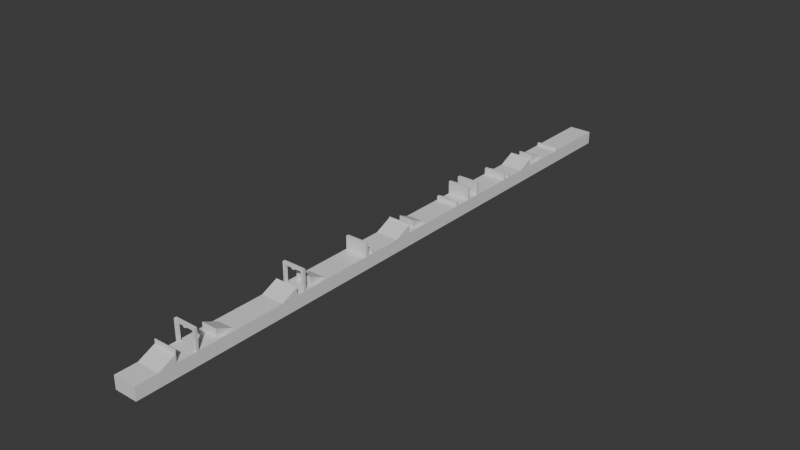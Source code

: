 # Source: Tuto.blend  (saved by Blender 4.1.24; exported with 4.5.12 LTS)
import bpy
from mathutils import Matrix  # noqa: F401  (used for matrix-valued properties, if any)

bpy.ops.wm.read_factory_settings(use_empty=True)
scene = bpy.context.scene
scene.name = 'Scene'

# ---- collections
col_collection = bpy.data.collections.new('Collection'); scene.collection.children.link(col_collection)
col_run = bpy.data.collections.new('RUN'); col_collection.children.link(col_run)
col_run_jump = bpy.data.collections.new('RUN JUMP'); col_collection.children.link(col_run_jump)
col_grab = bpy.data.collections.new('GRAB'); col_collection.children.link(col_grab)
col_wallgrab = bpy.data.collections.new('WallGrab'); col_grab.children.link(col_wallgrab)
col_wallgrab_001 = bpy.data.collections.new('WallGrab.001'); col_grab.children.link(col_wallgrab_001)
col_wallgrab_002 = bpy.data.collections.new('WallGrab.002'); col_grab.children.link(col_wallgrab_002)
col_run_jump_grab = bpy.data.collections.new('RUN JUMP GRAB'); col_collection.children.link(col_run_jump_grab)
col_grapple = bpy.data.collections.new('Grapple'); col_collection.children.link(col_grapple)
col_run_jump_grapple_grab = bpy.data.collections.new('RUN JUMP GRAPPLE GRAB'); col_collection.children.link(col_run_jump_grapple_grab)

# ---- materials (node trees are filled in below, after node groups)
mat_material = bpy.data.materials.new('Material')
mat_material.alpha_threshold = 0.0
mat_material.use_transparent_shadow = False
mat_material.roughness = 0.5
mat_material.line_color = (0.0, 0.0, 0.0, 1.0)

# ---- material node trees
mat_material.use_nodes = True; mat_material.node_tree.nodes.clear()
_N = mat_material.node_tree.nodes; _L = mat_material.node_tree.links
n0 = _N.new('ShaderNodeOutputMaterial'); n0.name = 'Material Output'; n0.location = (300, 300)
n1 = _N.new('ShaderNodeBsdfPrincipled'); n1.name = 'Principled BSDF'; n1.location = (10, 300)
n1.inputs[3].default_value = 1.45
_L.new(n1.outputs[0], n0.inputs[0])
n0.is_active_output = True

# ---- world
world_world = bpy.data.worlds.new('World'); scene.world = world_world
world_world.use_nodes = True; world_world.node_tree.nodes.clear()
_N = world_world.node_tree.nodes; _L = world_world.node_tree.links
n0 = _N.new('ShaderNodeOutputWorld'); n0.name = 'World Output'; n0.location = (300, 300)
n1 = _N.new('ShaderNodeBackground'); n1.name = 'Background'; n1.location = (10, 300)
n1.inputs[0].default_value = (0.05088, 0.05088, 0.05088, 1.0)
_L.new(n1.outputs[0], n0.inputs[0])
n0.is_active_output = True
world_world.color = (0.05088, 0.05088, 0.05088)
world_world.use_sun_shadow = False
world_world.sun_shadow_jitter_overblur = 0.0

# ---- meshes
me_cube = bpy.data.meshes.new('Cube')
me_cube.from_pydata([(3.0, 0.0, 0.5), (3.0, 0.0, -0.5), (3.0, -48.0, 0.5), (3.0, -48.0, -0.5), (-3.0, 0.0, 0.5), (-3.0, 0.0, -0.5), (-3.0, -48.0, 0.5), (-3.0, -48.0, -0.5)], [], [(0, 4, 6, 2), (3, 2, 6, 7), (7, 6, 4, 5), (5, 1, 3, 7), (1, 0, 2, 3), (5, 4, 0, 1)])
_uv = me_cube.uv_layers.new(name='UVMap')
_uv.uv.foreach_set('vector', [0.625, 0.5, 0.875, 0.5, 0.875, 0.75, 0.625, 0.75, 0.375, 0.75, 0.625, 0.75, 0.625, 1.0, 0.375, 1.0, 0.375, 0.0, 0.625, 0.0, 0.625, 0.25, 0.375, 0.25, 0.125, 0.5, 0.375, 0.5, 0.375, 0.75, 0.125, 0.75, 0.375, 0.5, 0.625, 0.5, 0.625, 0.75, 0.375, 0.75, 0.375, 0.25, 0.625, 0.25, 0.625, 0.5, 0.375, 0.5])
me_cube.materials.append(mat_material)
me_cube.use_mirror_vertex_groups = False
me_cube.update()
me_cube_002 = bpy.data.meshes.new('Cube.002')
me_cube_002.from_pydata([(3.0, 0.1, 0.1), (3.0, 0.1, -0.1), (3.0, -0.1, 0.1), (3.0, -0.1, -0.1), (-3.0, 0.1, 0.1), (-3.0, 0.1, -0.1), (-3.0, -0.1, 0.1), (-3.0, -0.1, -0.1)], [], [(0, 4, 6, 2), (3, 2, 6, 7), (7, 6, 4, 5), (5, 1, 3, 7), (1, 0, 2, 3), (5, 4, 0, 1)])
_uv = me_cube_002.uv_layers.new(name='UVMap')
_uv.uv.foreach_set('vector', [0.625, 0.5, 0.875, 0.5, 0.875, 0.75, 0.625, 0.75, 0.375, 0.75, 0.625, 0.75, 0.625, 1.0, 0.375, 1.0, 0.375, 0.0, 0.625, 0.0, 0.625, 0.25, 0.375, 0.25, 0.125, 0.5, 0.375, 0.5, 0.375, 0.75, 0.125, 0.75, 0.375, 0.5, 0.625, 0.5, 0.625, 0.75, 0.375, 0.75, 0.375, 0.25, 0.625, 0.25, 0.625, 0.5, 0.375, 0.5])
me_cube_002.materials.append(mat_material)
me_cube_002.use_mirror_vertex_groups = False
me_cube_002.update()
me_cube_003 = bpy.data.meshes.new('Cube.003')
me_cube_003.from_pydata([(2.0, 0.8667, -0.2), (2.0, -0.4333, 0.4), (2.0, -0.4333, -0.2), (-2.0, 0.8667, -0.2), (-2.0, -0.4333, 0.4), (-2.0, -0.4333, -0.2)], [], [(5, 4, 3), (2, 1, 4, 5), (3, 4, 1, 0), (3, 0, 2, 5), (1, 2, 0)])
_uv = me_cube_003.uv_layers.new(name='UVMap')
_uv.uv.foreach_set('vector', [0.375, 1.0, 0.625, 1.0, 0.125, 0.5, 0.375, 0.75, 0.625, 0.75, 0.625, 1.0, 0.375, 1.0, 0.125, 0.5, 0.625, 1.0, 0.625, 0.75, 0.375, 0.5, 0.125, 0.5, 0.375, 0.5, 0.375, 0.75, 0.125, 0.75, 0.625, 0.75, 0.375, 0.75, 0.375, 0.5])
me_cube_003.materials.append(mat_material)
me_cube_003.use_mirror_vertex_groups = False
me_cube_003.update()
me_cube_004 = bpy.data.meshes.new('Cube.004')
me_cube_004.from_pydata([(3.0, 0.8667, -0.2), (3.0, -0.4333, 0.4), (3.0, -0.4333, -0.2), (-3.0, 0.8667, -0.2), (-3.0, -0.4333, 0.4), (-3.0, -0.4333, -0.2)], [], [(5, 4, 3), (2, 1, 4, 5), (3, 4, 1, 0), (3, 0, 2, 5), (1, 2, 0)])
_uv = me_cube_004.uv_layers.new(name='UVMap')
_uv.uv.foreach_set('vector', [0.375, 1.0, 0.625, 1.0, 0.125, 0.5, 0.375, 0.75, 0.625, 0.75, 0.625, 1.0, 0.375, 1.0, 0.125, 0.5, 0.625, 1.0, 0.625, 0.75, 0.375, 0.5, 0.125, 0.5, 0.375, 0.5, 0.375, 0.75, 0.125, 0.75, 0.625, 0.75, 0.375, 0.75, 0.375, 0.5])
me_cube_004.materials.append(mat_material)
me_cube_004.use_mirror_vertex_groups = False
me_cube_004.update()
me_cube_005 = bpy.data.meshes.new('Cube.005')
me_cube_005.from_pydata([(3.0, 0.1, 0.1), (3.0, 0.1, -0.1), (3.0, -0.1, 0.1), (3.0, -0.1, -0.1), (-3.0, 0.1, 0.1), (-3.0, 0.1, -0.1), (-3.0, -0.1, 0.1), (-3.0, -0.1, -0.1)], [], [(0, 4, 6, 2), (3, 2, 6, 7), (7, 6, 4, 5), (5, 1, 3, 7), (1, 0, 2, 3), (5, 4, 0, 1)])
_uv = me_cube_005.uv_layers.new(name='UVMap')
_uv.uv.foreach_set('vector', [0.625, 0.5, 0.875, 0.5, 0.875, 0.75, 0.625, 0.75, 0.375, 0.75, 0.625, 0.75, 0.625, 1.0, 0.375, 1.0, 0.375, 0.0, 0.625, 0.0, 0.625, 0.25, 0.375, 0.25, 0.125, 0.5, 0.375, 0.5, 0.375, 0.75, 0.125, 0.75, 0.375, 0.5, 0.625, 0.5, 0.625, 0.75, 0.375, 0.75, 0.375, 0.25, 0.625, 0.25, 0.625, 0.5, 0.375, 0.5])
me_cube_005.materials.append(mat_material)
me_cube_005.use_mirror_vertex_groups = False
me_cube_005.update()
me_cube_006 = bpy.data.meshes.new('Cube.006')
me_cube_006.from_pydata([(3.0, 0.1, 0.25), (3.0, 0.1, -0.25), (3.0, -0.1, 0.25), (3.0, -0.1, -0.25), (-3.0, 0.1, 0.25), (-3.0, 0.1, -0.25), (-3.0, -0.1, 0.25), (-3.0, -0.1, -0.25)], [], [(0, 4, 6, 2), (3, 2, 6, 7), (7, 6, 4, 5), (5, 1, 3, 7), (1, 0, 2, 3), (5, 4, 0, 1)])
_uv = me_cube_006.uv_layers.new(name='UVMap')
_uv.uv.foreach_set('vector', [0.625, 0.5, 0.875, 0.5, 0.875, 0.75, 0.625, 0.75, 0.375, 0.75, 0.625, 0.75, 0.625, 1.0, 0.375, 1.0, 0.375, 0.0, 0.625, 0.0, 0.625, 0.25, 0.375, 0.25, 0.125, 0.5, 0.375, 0.5, 0.375, 0.75, 0.125, 0.75, 0.375, 0.5, 0.625, 0.5, 0.625, 0.75, 0.375, 0.75, 0.375, 0.25, 0.625, 0.25, 0.625, 0.5, 0.375, 0.5])
me_cube_006.materials.append(mat_material)
me_cube_006.use_mirror_vertex_groups = False
me_cube_006.update()
me_cube_008 = bpy.data.meshes.new('Cube.008')
me_cube_008.from_pydata([(3.0, 0.1, 0.5), (3.0, 0.1, -0.5), (3.0, -0.1, 0.5), (3.0, -0.1, -0.5), (-3.0, 0.1, 0.5), (-3.0, 0.1, -0.5), (-3.0, -0.1, 0.5), (-3.0, -0.1, -0.5)], [], [(0, 4, 6, 2), (3, 2, 6, 7), (7, 6, 4, 5), (5, 1, 3, 7), (1, 0, 2, 3), (5, 4, 0, 1)])
_uv = me_cube_008.uv_layers.new(name='UVMap')
_uv.uv.foreach_set('vector', [0.625, 0.5, 0.875, 0.5, 0.875, 0.75, 0.625, 0.75, 0.375, 0.75, 0.625, 0.75, 0.625, 1.0, 0.375, 1.0, 0.375, 0.0, 0.625, 0.0, 0.625, 0.25, 0.375, 0.25, 0.125, 0.5, 0.375, 0.5, 0.375, 0.75, 0.125, 0.75, 0.375, 0.5, 0.625, 0.5, 0.625, 0.75, 0.375, 0.75, 0.375, 0.25, 0.625, 0.25, 0.625, 0.5, 0.375, 0.5])
me_cube_008.materials.append(mat_material)
me_cube_008.use_mirror_vertex_groups = False
me_cube_008.update()
me_cube_009 = bpy.data.meshes.new('Cube.009')
me_cube_009.from_pydata([(3.0, 0.015, 0.015), (3.0, 0.015, -0.015), (3.0, -0.015, 0.015), (3.0, -0.015, -0.015), (-3.0, 0.015, 0.015), (-3.0, 0.015, -0.015), (-3.0, -0.015, 0.015), (-3.0, -0.015, -0.015)], [], [(0, 4, 6, 2), (3, 2, 6, 7), (7, 6, 4, 5), (5, 1, 3, 7), (1, 0, 2, 3), (5, 4, 0, 1)])
_uv = me_cube_009.uv_layers.new(name='UVMap')
_uv.uv.foreach_set('vector', [0.625, 0.5, 0.875, 0.5, 0.875, 0.75, 0.625, 0.75, 0.375, 0.75, 0.625, 0.75, 0.625, 1.0, 0.375, 1.0, 0.375, 0.0, 0.625, 0.0, 0.625, 0.25, 0.375, 0.25, 0.125, 0.5, 0.375, 0.5, 0.375, 0.75, 0.125, 0.75, 0.375, 0.5, 0.625, 0.5, 0.625, 0.75, 0.375, 0.75, 0.375, 0.25, 0.625, 0.25, 0.625, 0.5, 0.375, 0.5])
me_cube_009.materials.append(mat_material)
me_cube_009.use_mirror_vertex_groups = False
me_cube_009.update()
me_cube_010 = bpy.data.meshes.new('Cube.010')
me_cube_010.from_pydata([(3.0, 0.015, 0.015), (3.0, 0.015, -0.015), (3.0, -0.015, 0.015), (3.0, -0.015, -0.015), (-3.0, 0.015, 0.015), (-3.0, 0.015, -0.015), (-3.0, -0.015, 0.015), (-3.0, -0.015, -0.015)], [], [(0, 4, 6, 2), (3, 2, 6, 7), (7, 6, 4, 5), (5, 1, 3, 7), (1, 0, 2, 3), (5, 4, 0, 1)])
_uv = me_cube_010.uv_layers.new(name='UVMap')
_uv.uv.foreach_set('vector', [0.625, 0.5, 0.875, 0.5, 0.875, 0.75, 0.625, 0.75, 0.375, 0.75, 0.625, 0.75, 0.625, 1.0, 0.375, 1.0, 0.375, 0.0, 0.625, 0.0, 0.625, 0.25, 0.375, 0.25, 0.125, 0.5, 0.375, 0.5, 0.375, 0.75, 0.125, 0.75, 0.375, 0.5, 0.625, 0.5, 0.625, 0.75, 0.375, 0.75, 0.375, 0.25, 0.625, 0.25, 0.625, 0.5, 0.375, 0.5])
me_cube_010.materials.append(mat_material)
me_cube_010.use_mirror_vertex_groups = False
me_cube_010.update()
me_cube_011 = bpy.data.meshes.new('Cube.011')
me_cube_011.from_pydata([(3.0, 0.015, 0.015), (3.0, 0.015, -0.015), (3.0, -0.015, 0.015), (3.0, -0.015, -0.015), (-3.0, 0.015, 0.015), (-3.0, 0.015, -0.015), (-3.0, -0.015, 0.015), (-3.0, -0.015, -0.015)], [], [(0, 4, 6, 2), (3, 2, 6, 7), (7, 6, 4, 5), (5, 1, 3, 7), (1, 0, 2, 3), (5, 4, 0, 1)])
_uv = me_cube_011.uv_layers.new(name='UVMap')
_uv.uv.foreach_set('vector', [0.625, 0.5, 0.875, 0.5, 0.875, 0.75, 0.625, 0.75, 0.375, 0.75, 0.625, 0.75, 0.625, 1.0, 0.375, 1.0, 0.375, 0.0, 0.625, 0.0, 0.625, 0.25, 0.375, 0.25, 0.125, 0.5, 0.375, 0.5, 0.375, 0.75, 0.125, 0.75, 0.375, 0.5, 0.625, 0.5, 0.625, 0.75, 0.375, 0.75, 0.375, 0.25, 0.625, 0.25, 0.625, 0.5, 0.375, 0.5])
me_cube_011.materials.append(mat_material)
me_cube_011.use_mirror_vertex_groups = False
me_cube_011.update()
me_cube_012 = bpy.data.meshes.new('Cube.012')
me_cube_012.from_pydata([(3.0, 0.015, 0.015), (3.0, 0.015, -0.015), (3.0, -0.015, 0.015), (3.0, -0.015, -0.015), (-3.0, 0.015, 0.015), (-3.0, 0.015, -0.015), (-3.0, -0.015, 0.015), (-3.0, -0.015, -0.015)], [], [(0, 4, 6, 2), (3, 2, 6, 7), (7, 6, 4, 5), (5, 1, 3, 7), (1, 0, 2, 3), (5, 4, 0, 1)])
_uv = me_cube_012.uv_layers.new(name='UVMap')
_uv.uv.foreach_set('vector', [0.625, 0.5, 0.875, 0.5, 0.875, 0.75, 0.625, 0.75, 0.375, 0.75, 0.625, 0.75, 0.625, 1.0, 0.375, 1.0, 0.375, 0.0, 0.625, 0.0, 0.625, 0.25, 0.375, 0.25, 0.125, 0.5, 0.375, 0.5, 0.375, 0.75, 0.125, 0.75, 0.375, 0.5, 0.625, 0.5, 0.625, 0.75, 0.375, 0.75, 0.375, 0.25, 0.625, 0.25, 0.625, 0.5, 0.375, 0.5])
me_cube_012.materials.append(mat_material)
me_cube_012.use_mirror_vertex_groups = False
me_cube_012.update()
me_cube_013 = bpy.data.meshes.new('Cube.013')
me_cube_013.from_pydata([(3.0, 0.015, 0.015), (3.0, 0.015, -0.015), (3.0, -0.015, 0.015), (3.0, -0.015, -0.015), (-3.0, 0.015, 0.015), (-3.0, 0.015, -0.015), (-3.0, -0.015, 0.015), (-3.0, -0.015, -0.015)], [], [(0, 4, 6, 2), (3, 2, 6, 7), (7, 6, 4, 5), (5, 1, 3, 7), (1, 0, 2, 3), (5, 4, 0, 1)])
_uv = me_cube_013.uv_layers.new(name='UVMap')
_uv.uv.foreach_set('vector', [0.625, 0.5, 0.875, 0.5, 0.875, 0.75, 0.625, 0.75, 0.375, 0.75, 0.625, 0.75, 0.625, 1.0, 0.375, 1.0, 0.375, 0.0, 0.625, 0.0, 0.625, 0.25, 0.375, 0.25, 0.125, 0.5, 0.375, 0.5, 0.375, 0.75, 0.125, 0.75, 0.375, 0.5, 0.625, 0.5, 0.625, 0.75, 0.375, 0.75, 0.375, 0.25, 0.625, 0.25, 0.625, 0.5, 0.375, 0.5])
me_cube_013.materials.append(mat_material)
me_cube_013.use_mirror_vertex_groups = False
me_cube_013.update()
me_cube_014 = bpy.data.meshes.new('Cube.014')
me_cube_014.from_pydata([(3.0, 0.015, 0.015), (3.0, 0.015, -0.015), (3.0, -0.015, 0.015), (3.0, -0.015, -0.015), (-3.0, 0.015, 0.015), (-3.0, 0.015, -0.015), (-3.0, -0.015, 0.015), (-3.0, -0.015, -0.015)], [], [(0, 4, 6, 2), (3, 2, 6, 7), (7, 6, 4, 5), (5, 1, 3, 7), (1, 0, 2, 3), (5, 4, 0, 1)])
_uv = me_cube_014.uv_layers.new(name='UVMap')
_uv.uv.foreach_set('vector', [0.625, 0.5, 0.875, 0.5, 0.875, 0.75, 0.625, 0.75, 0.375, 0.75, 0.625, 0.75, 0.625, 1.0, 0.375, 1.0, 0.375, 0.0, 0.625, 0.0, 0.625, 0.25, 0.375, 0.25, 0.125, 0.5, 0.375, 0.5, 0.375, 0.75, 0.125, 0.75, 0.375, 0.5, 0.625, 0.5, 0.625, 0.75, 0.375, 0.75, 0.375, 0.25, 0.625, 0.25, 0.625, 0.5, 0.375, 0.5])
me_cube_014.materials.append(mat_material)
me_cube_014.use_mirror_vertex_groups = False
me_cube_014.update()
me_cube_015 = bpy.data.meshes.new('Cube.015')
me_cube_015.from_pydata([(3.0, 0.015, 0.015), (3.0, 0.015, -0.015), (3.0, -0.015, 0.015), (3.0, -0.015, -0.015), (-3.0, 0.015, 0.015), (-3.0, 0.015, -0.015), (-3.0, -0.015, 0.015), (-3.0, -0.015, -0.015)], [], [(0, 4, 6, 2), (3, 2, 6, 7), (7, 6, 4, 5), (5, 1, 3, 7), (1, 0, 2, 3), (5, 4, 0, 1)])
_uv = me_cube_015.uv_layers.new(name='UVMap')
_uv.uv.foreach_set('vector', [0.625, 0.5, 0.875, 0.5, 0.875, 0.75, 0.625, 0.75, 0.375, 0.75, 0.625, 0.75, 0.625, 1.0, 0.375, 1.0, 0.375, 0.0, 0.625, 0.0, 0.625, 0.25, 0.375, 0.25, 0.125, 0.5, 0.375, 0.5, 0.375, 0.75, 0.125, 0.75, 0.375, 0.5, 0.625, 0.5, 0.625, 0.75, 0.375, 0.75, 0.375, 0.25, 0.625, 0.25, 0.625, 0.5, 0.375, 0.5])
me_cube_015.materials.append(mat_material)
me_cube_015.use_mirror_vertex_groups = False
me_cube_015.update()
me_cube_016 = bpy.data.meshes.new('Cube.016')
me_cube_016.from_pydata([(3.0, 0.015, 0.015), (3.0, 0.015, -0.015), (3.0, -0.015, 0.015), (3.0, -0.015, -0.015), (-3.0, 0.015, 0.015), (-3.0, 0.015, -0.015), (-3.0, -0.015, 0.015), (-3.0, -0.015, -0.015)], [], [(0, 4, 6, 2), (3, 2, 6, 7), (7, 6, 4, 5), (5, 1, 3, 7), (1, 0, 2, 3), (5, 4, 0, 1)])
_uv = me_cube_016.uv_layers.new(name='UVMap')
_uv.uv.foreach_set('vector', [0.625, 0.5, 0.875, 0.5, 0.875, 0.75, 0.625, 0.75, 0.375, 0.75, 0.625, 0.75, 0.625, 1.0, 0.375, 1.0, 0.375, 0.0, 0.625, 0.0, 0.625, 0.25, 0.375, 0.25, 0.125, 0.5, 0.375, 0.5, 0.375, 0.75, 0.125, 0.75, 0.375, 0.5, 0.625, 0.5, 0.625, 0.75, 0.375, 0.75, 0.375, 0.25, 0.625, 0.25, 0.625, 0.5, 0.375, 0.5])
me_cube_016.materials.append(mat_material)
me_cube_016.use_mirror_vertex_groups = False
me_cube_016.update()
me_cube_017 = bpy.data.meshes.new('Cube.017')
me_cube_017.from_pydata([(3.0, 0.015, 0.015), (3.0, 0.015, -0.015), (3.0, -0.015, 0.015), (3.0, -0.015, -0.015), (-3.0, 0.015, 0.015), (-3.0, 0.015, -0.015), (-3.0, -0.015, 0.015), (-3.0, -0.015, -0.015)], [], [(0, 4, 6, 2), (3, 2, 6, 7), (7, 6, 4, 5), (5, 1, 3, 7), (1, 0, 2, 3), (5, 4, 0, 1)])
_uv = me_cube_017.uv_layers.new(name='UVMap')
_uv.uv.foreach_set('vector', [0.625, 0.5, 0.875, 0.5, 0.875, 0.75, 0.625, 0.75, 0.375, 0.75, 0.625, 0.75, 0.625, 1.0, 0.375, 1.0, 0.375, 0.0, 0.625, 0.0, 0.625, 0.25, 0.375, 0.25, 0.125, 0.5, 0.375, 0.5, 0.375, 0.75, 0.125, 0.75, 0.375, 0.5, 0.625, 0.5, 0.625, 0.75, 0.375, 0.75, 0.375, 0.25, 0.625, 0.25, 0.625, 0.5, 0.375, 0.5])
me_cube_017.materials.append(mat_material)
me_cube_017.use_mirror_vertex_groups = False
me_cube_017.update()
me_cube_018 = bpy.data.meshes.new('Cube.018')
me_cube_018.from_pydata([(3.0, 0.015, 0.015), (3.0, 0.015, -0.015), (3.0, -0.015, 0.015), (3.0, -0.015, -0.015), (-3.0, 0.015, 0.015), (-3.0, 0.015, -0.015), (-3.0, -0.015, 0.015), (-3.0, -0.015, -0.015)], [], [(0, 4, 6, 2), (3, 2, 6, 7), (7, 6, 4, 5), (5, 1, 3, 7), (1, 0, 2, 3), (5, 4, 0, 1)])
_uv = me_cube_018.uv_layers.new(name='UVMap')
_uv.uv.foreach_set('vector', [0.625, 0.5, 0.875, 0.5, 0.875, 0.75, 0.625, 0.75, 0.375, 0.75, 0.625, 0.75, 0.625, 1.0, 0.375, 1.0, 0.375, 0.0, 0.625, 0.0, 0.625, 0.25, 0.375, 0.25, 0.125, 0.5, 0.375, 0.5, 0.375, 0.75, 0.125, 0.75, 0.375, 0.5, 0.625, 0.5, 0.625, 0.75, 0.375, 0.75, 0.375, 0.25, 0.625, 0.25, 0.625, 0.5, 0.375, 0.5])
me_cube_018.materials.append(mat_material)
me_cube_018.use_mirror_vertex_groups = False
me_cube_018.update()
me_cube_019 = bpy.data.meshes.new('Cube.019')
me_cube_019.from_pydata([(3.0, 0.015, 0.015), (3.0, 0.015, -0.015), (3.0, -0.015, 0.015), (3.0, -0.015, -0.015), (-3.0, 0.015, 0.015), (-3.0, 0.015, -0.015), (-3.0, -0.015, 0.015), (-3.0, -0.015, -0.015)], [], [(0, 4, 6, 2), (3, 2, 6, 7), (7, 6, 4, 5), (5, 1, 3, 7), (1, 0, 2, 3), (5, 4, 0, 1)])
_uv = me_cube_019.uv_layers.new(name='UVMap')
_uv.uv.foreach_set('vector', [0.625, 0.5, 0.875, 0.5, 0.875, 0.75, 0.625, 0.75, 0.375, 0.75, 0.625, 0.75, 0.625, 1.0, 0.375, 1.0, 0.375, 0.0, 0.625, 0.0, 0.625, 0.25, 0.375, 0.25, 0.125, 0.5, 0.375, 0.5, 0.375, 0.75, 0.125, 0.75, 0.375, 0.5, 0.625, 0.5, 0.625, 0.75, 0.375, 0.75, 0.375, 0.25, 0.625, 0.25, 0.625, 0.5, 0.375, 0.5])
me_cube_019.materials.append(mat_material)
me_cube_019.use_mirror_vertex_groups = False
me_cube_019.update()
me_cube_020 = bpy.data.meshes.new('Cube.020')
me_cube_020.from_pydata([(3.0, 0.015, 0.015), (3.0, 0.015, -0.015), (3.0, -0.015, 0.015), (3.0, -0.015, -0.015), (-3.0, 0.015, 0.015), (-3.0, 0.015, -0.015), (-3.0, -0.015, 0.015), (-3.0, -0.015, -0.015)], [], [(0, 4, 6, 2), (3, 2, 6, 7), (7, 6, 4, 5), (5, 1, 3, 7), (1, 0, 2, 3), (5, 4, 0, 1)])
_uv = me_cube_020.uv_layers.new(name='UVMap')
_uv.uv.foreach_set('vector', [0.625, 0.5, 0.875, 0.5, 0.875, 0.75, 0.625, 0.75, 0.375, 0.75, 0.625, 0.75, 0.625, 1.0, 0.375, 1.0, 0.375, 0.0, 0.625, 0.0, 0.625, 0.25, 0.375, 0.25, 0.125, 0.5, 0.375, 0.5, 0.375, 0.75, 0.125, 0.75, 0.375, 0.5, 0.625, 0.5, 0.625, 0.75, 0.375, 0.75, 0.375, 0.25, 0.625, 0.25, 0.625, 0.5, 0.375, 0.5])
me_cube_020.materials.append(mat_material)
me_cube_020.use_mirror_vertex_groups = False
me_cube_020.update()
me_cube_021 = bpy.data.meshes.new('Cube.021')
me_cube_021.from_pydata([(3.0, 0.015, 0.015), (3.0, 0.015, -0.015), (3.0, -0.015, 0.015), (3.0, -0.015, -0.015), (-3.0, 0.015, 0.015), (-3.0, 0.015, -0.015), (-3.0, -0.015, 0.015), (-3.0, -0.015, -0.015)], [], [(0, 4, 6, 2), (3, 2, 6, 7), (7, 6, 4, 5), (5, 1, 3, 7), (1, 0, 2, 3), (5, 4, 0, 1)])
_uv = me_cube_021.uv_layers.new(name='UVMap')
_uv.uv.foreach_set('vector', [0.625, 0.5, 0.875, 0.5, 0.875, 0.75, 0.625, 0.75, 0.375, 0.75, 0.625, 0.75, 0.625, 1.0, 0.375, 1.0, 0.375, 0.0, 0.625, 0.0, 0.625, 0.25, 0.375, 0.25, 0.125, 0.5, 0.375, 0.5, 0.375, 0.75, 0.125, 0.75, 0.375, 0.5, 0.625, 0.5, 0.625, 0.75, 0.375, 0.75, 0.375, 0.25, 0.625, 0.25, 0.625, 0.5, 0.375, 0.5])
me_cube_021.materials.append(mat_material)
me_cube_021.use_mirror_vertex_groups = False
me_cube_021.update()
me_cube_022 = bpy.data.meshes.new('Cube.022')
me_cube_022.from_pydata([(3.0, 0.015, 0.015), (3.0, 0.015, -0.015), (3.0, -0.015, 0.015), (3.0, -0.015, -0.015), (-3.0, 0.015, 0.015), (-3.0, 0.015, -0.015), (-3.0, -0.015, 0.015), (-3.0, -0.015, -0.015)], [], [(0, 4, 6, 2), (3, 2, 6, 7), (7, 6, 4, 5), (5, 1, 3, 7), (1, 0, 2, 3), (5, 4, 0, 1)])
_uv = me_cube_022.uv_layers.new(name='UVMap')
_uv.uv.foreach_set('vector', [0.625, 0.5, 0.875, 0.5, 0.875, 0.75, 0.625, 0.75, 0.375, 0.75, 0.625, 0.75, 0.625, 1.0, 0.375, 1.0, 0.375, 0.0, 0.625, 0.0, 0.625, 0.25, 0.375, 0.25, 0.125, 0.5, 0.375, 0.5, 0.375, 0.75, 0.125, 0.75, 0.375, 0.5, 0.625, 0.5, 0.625, 0.75, 0.375, 0.75, 0.375, 0.25, 0.625, 0.25, 0.625, 0.5, 0.375, 0.5])
me_cube_022.materials.append(mat_material)
me_cube_022.use_mirror_vertex_groups = False
me_cube_022.update()
me_cube_023 = bpy.data.meshes.new('Cube.023')
me_cube_023.from_pydata([(3.0, 0.015, 0.015), (3.0, 0.015, -0.015), (3.0, -0.015, 0.015), (3.0, -0.015, -0.015), (-3.0, 0.015, 0.015), (-3.0, 0.015, -0.015), (-3.0, -0.015, 0.015), (-3.0, -0.015, -0.015)], [], [(0, 4, 6, 2), (3, 2, 6, 7), (7, 6, 4, 5), (5, 1, 3, 7), (1, 0, 2, 3), (5, 4, 0, 1)])
_uv = me_cube_023.uv_layers.new(name='UVMap')
_uv.uv.foreach_set('vector', [0.625, 0.5, 0.875, 0.5, 0.875, 0.75, 0.625, 0.75, 0.375, 0.75, 0.625, 0.75, 0.625, 1.0, 0.375, 1.0, 0.375, 0.0, 0.625, 0.0, 0.625, 0.25, 0.375, 0.25, 0.125, 0.5, 0.375, 0.5, 0.375, 0.75, 0.125, 0.75, 0.375, 0.5, 0.625, 0.5, 0.625, 0.75, 0.375, 0.75, 0.375, 0.25, 0.625, 0.25, 0.625, 0.5, 0.375, 0.5])
me_cube_023.materials.append(mat_material)
me_cube_023.use_mirror_vertex_groups = False
me_cube_023.update()
me_cube_024 = bpy.data.meshes.new('Cube.024')
me_cube_024.from_pydata([(3.0, 0.015, 0.015), (3.0, 0.015, -0.015), (3.0, -0.015, 0.015), (3.0, -0.015, -0.015), (-3.0, 0.015, 0.015), (-3.0, 0.015, -0.015), (-3.0, -0.015, 0.015), (-3.0, -0.015, -0.015)], [], [(0, 4, 6, 2), (3, 2, 6, 7), (7, 6, 4, 5), (5, 1, 3, 7), (1, 0, 2, 3), (5, 4, 0, 1)])
_uv = me_cube_024.uv_layers.new(name='UVMap')
_uv.uv.foreach_set('vector', [0.625, 0.5, 0.875, 0.5, 0.875, 0.75, 0.625, 0.75, 0.375, 0.75, 0.625, 0.75, 0.625, 1.0, 0.375, 1.0, 0.375, 0.0, 0.625, 0.0, 0.625, 0.25, 0.375, 0.25, 0.125, 0.5, 0.375, 0.5, 0.375, 0.75, 0.125, 0.75, 0.375, 0.5, 0.625, 0.5, 0.625, 0.75, 0.375, 0.75, 0.375, 0.25, 0.625, 0.25, 0.625, 0.5, 0.375, 0.5])
me_cube_024.materials.append(mat_material)
me_cube_024.use_mirror_vertex_groups = False
me_cube_024.update()
me_cube_025 = bpy.data.meshes.new('Cube.025')
me_cube_025.from_pydata([(3.0, 0.015, 0.015), (3.0, 0.015, -0.015), (3.0, -0.015, 0.015), (3.0, -0.015, -0.015), (-3.0, 0.015, 0.015), (-3.0, 0.015, -0.015), (-3.0, -0.015, 0.015), (-3.0, -0.015, -0.015)], [], [(0, 4, 6, 2), (3, 2, 6, 7), (7, 6, 4, 5), (5, 1, 3, 7), (1, 0, 2, 3), (5, 4, 0, 1)])
_uv = me_cube_025.uv_layers.new(name='UVMap')
_uv.uv.foreach_set('vector', [0.625, 0.5, 0.875, 0.5, 0.875, 0.75, 0.625, 0.75, 0.375, 0.75, 0.625, 0.75, 0.625, 1.0, 0.375, 1.0, 0.375, 0.0, 0.625, 0.0, 0.625, 0.25, 0.375, 0.25, 0.125, 0.5, 0.375, 0.5, 0.375, 0.75, 0.125, 0.75, 0.375, 0.5, 0.625, 0.5, 0.625, 0.75, 0.375, 0.75, 0.375, 0.25, 0.625, 0.25, 0.625, 0.5, 0.375, 0.5])
me_cube_025.materials.append(mat_material)
me_cube_025.use_mirror_vertex_groups = False
me_cube_025.update()
me_cube_026 = bpy.data.meshes.new('Cube.026')
me_cube_026.from_pydata([(3.0, 0.1, 0.5), (3.0, 0.1, -0.5), (3.0, -0.1, 0.5), (3.0, -0.1, -0.5), (-3.0, 0.1, 0.5), (-3.0, 0.1, -0.5), (-3.0, -0.1, 0.5), (-3.0, -0.1, -0.5)], [], [(0, 4, 6, 2), (3, 2, 6, 7), (7, 6, 4, 5), (5, 1, 3, 7), (1, 0, 2, 3), (5, 4, 0, 1)])
_uv = me_cube_026.uv_layers.new(name='UVMap')
_uv.uv.foreach_set('vector', [0.625, 0.5, 0.875, 0.5, 0.875, 0.75, 0.625, 0.75, 0.375, 0.75, 0.625, 0.75, 0.625, 1.0, 0.375, 1.0, 0.375, 0.0, 0.625, 0.0, 0.625, 0.25, 0.375, 0.25, 0.125, 0.5, 0.375, 0.5, 0.375, 0.75, 0.125, 0.75, 0.375, 0.5, 0.625, 0.5, 0.625, 0.75, 0.375, 0.75, 0.375, 0.25, 0.625, 0.25, 0.625, 0.5, 0.375, 0.5])
me_cube_026.materials.append(mat_material)
me_cube_026.use_mirror_vertex_groups = False
me_cube_026.update()
me_cube_027 = bpy.data.meshes.new('Cube.027')
me_cube_027.from_pydata([(0.6667, 0.015, 0.015), (0.6667, 0.015, -0.015), (0.6667, -0.015, 0.015), (0.6667, -0.015, -0.015), (-0.6667, 0.015, 0.015), (-0.6667, 0.015, -0.015), (-0.6667, -0.015, 0.015), (-0.6667, -0.015, -0.015)], [], [(0, 4, 6, 2), (3, 2, 6, 7), (7, 6, 4, 5), (5, 1, 3, 7), (1, 0, 2, 3), (5, 4, 0, 1)])
_uv = me_cube_027.uv_layers.new(name='UVMap')
_uv.uv.foreach_set('vector', [0.625, 0.5, 0.875, 0.5, 0.875, 0.75, 0.625, 0.75, 0.375, 0.75, 0.625, 0.75, 0.625, 1.0, 0.375, 1.0, 0.375, 0.0, 0.625, 0.0, 0.625, 0.25, 0.375, 0.25, 0.125, 0.5, 0.375, 0.5, 0.375, 0.75, 0.125, 0.75, 0.375, 0.5, 0.625, 0.5, 0.625, 0.75, 0.375, 0.75, 0.375, 0.25, 0.625, 0.25, 0.625, 0.5, 0.375, 0.5])
me_cube_027.materials.append(mat_material)
me_cube_027.use_mirror_vertex_groups = False
me_cube_027.update()
me_cube_028 = bpy.data.meshes.new('Cube.028')
me_cube_028.from_pydata([(1.167, 0.015, 0.015), (1.167, 0.015, -0.015), (1.167, -0.015, 0.015), (1.167, -0.015, -0.015), (-1.167, 0.015, 0.015), (-1.167, 0.015, -0.015), (-1.167, -0.015, 0.015), (-1.167, -0.015, -0.015)], [], [(0, 4, 6, 2), (3, 2, 6, 7), (7, 6, 4, 5), (5, 1, 3, 7), (1, 0, 2, 3), (5, 4, 0, 1)])
_uv = me_cube_028.uv_layers.new(name='UVMap')
_uv.uv.foreach_set('vector', [0.625, 0.5, 0.875, 0.5, 0.875, 0.75, 0.625, 0.75, 0.375, 0.75, 0.625, 0.75, 0.625, 1.0, 0.375, 1.0, 0.375, 0.0, 0.625, 0.0, 0.625, 0.25, 0.375, 0.25, 0.125, 0.5, 0.375, 0.5, 0.375, 0.75, 0.125, 0.75, 0.375, 0.5, 0.625, 0.5, 0.625, 0.75, 0.375, 0.75, 0.375, 0.25, 0.625, 0.25, 0.625, 0.5, 0.375, 0.5])
me_cube_028.materials.append(mat_material)
me_cube_028.use_mirror_vertex_groups = False
me_cube_028.update()
me_cube_029 = bpy.data.meshes.new('Cube.029')
me_cube_029.from_pydata([(0.6667, 0.015, 0.015), (0.6667, 0.015, -0.015), (0.6667, -0.015, 0.015), (0.6667, -0.015, -0.015), (-0.6667, 0.015, 0.015), (-0.6667, 0.015, -0.015), (-0.6667, -0.015, 0.015), (-0.6667, -0.015, -0.015)], [], [(0, 4, 6, 2), (3, 2, 6, 7), (7, 6, 4, 5), (5, 1, 3, 7), (1, 0, 2, 3), (5, 4, 0, 1)])
_uv = me_cube_029.uv_layers.new(name='UVMap')
_uv.uv.foreach_set('vector', [0.625, 0.5, 0.875, 0.5, 0.875, 0.75, 0.625, 0.75, 0.375, 0.75, 0.625, 0.75, 0.625, 1.0, 0.375, 1.0, 0.375, 0.0, 0.625, 0.0, 0.625, 0.25, 0.375, 0.25, 0.125, 0.5, 0.375, 0.5, 0.375, 0.75, 0.125, 0.75, 0.375, 0.5, 0.625, 0.5, 0.625, 0.75, 0.375, 0.75, 0.375, 0.25, 0.625, 0.25, 0.625, 0.5, 0.375, 0.5])
me_cube_029.materials.append(mat_material)
me_cube_029.use_mirror_vertex_groups = False
me_cube_029.update()
me_cube_030 = bpy.data.meshes.new('Cube.030')
me_cube_030.from_pydata([(1.333, 0.015, 0.015), (1.333, 0.015, -0.015), (1.333, -0.015, 0.015), (1.333, -0.015, -0.015), (-1.333, 0.015, 0.015), (-1.333, 0.015, -0.015), (-1.333, -0.015, 0.015), (-1.333, -0.015, -0.015)], [], [(0, 4, 6, 2), (3, 2, 6, 7), (7, 6, 4, 5), (5, 1, 3, 7), (1, 0, 2, 3), (5, 4, 0, 1)])
_uv = me_cube_030.uv_layers.new(name='UVMap')
_uv.uv.foreach_set('vector', [0.625, 0.5, 0.875, 0.5, 0.875, 0.75, 0.625, 0.75, 0.375, 0.75, 0.625, 0.75, 0.625, 1.0, 0.375, 1.0, 0.375, 0.0, 0.625, 0.0, 0.625, 0.25, 0.375, 0.25, 0.125, 0.5, 0.375, 0.5, 0.375, 0.75, 0.125, 0.75, 0.375, 0.5, 0.625, 0.5, 0.625, 0.75, 0.375, 0.75, 0.375, 0.25, 0.625, 0.25, 0.625, 0.5, 0.375, 0.5])
me_cube_030.materials.append(mat_material)
me_cube_030.use_mirror_vertex_groups = False
me_cube_030.update()
me_cube_031 = bpy.data.meshes.new('Cube.031')
me_cube_031.from_pydata([(0.8333, 0.015, 0.015), (0.8333, 0.015, -0.015), (0.8333, -0.015, 0.015), (0.8333, -0.015, -0.015), (-0.8333, 0.015, 0.015), (-0.8333, 0.015, -0.015), (-0.8333, -0.015, 0.015), (-0.8333, -0.015, -0.015)], [], [(0, 4, 6, 2), (3, 2, 6, 7), (7, 6, 4, 5), (5, 1, 3, 7), (1, 0, 2, 3), (5, 4, 0, 1)])
_uv = me_cube_031.uv_layers.new(name='UVMap')
_uv.uv.foreach_set('vector', [0.625, 0.5, 0.875, 0.5, 0.875, 0.75, 0.625, 0.75, 0.375, 0.75, 0.625, 0.75, 0.625, 1.0, 0.375, 1.0, 0.375, 0.0, 0.625, 0.0, 0.625, 0.25, 0.375, 0.25, 0.125, 0.5, 0.375, 0.5, 0.375, 0.75, 0.125, 0.75, 0.375, 0.5, 0.625, 0.5, 0.625, 0.75, 0.375, 0.75, 0.375, 0.25, 0.625, 0.25, 0.625, 0.5, 0.375, 0.5])
me_cube_031.materials.append(mat_material)
me_cube_031.use_mirror_vertex_groups = False
me_cube_031.update()
me_cube_032 = bpy.data.meshes.new('Cube.032')
me_cube_032.from_pydata([(1.0, 0.015, 0.015), (1.0, 0.015, -0.015), (1.0, -0.015, 0.015), (1.0, -0.015, -0.015), (-1.0, 0.015, 0.015), (-1.0, 0.015, -0.015), (-1.0, -0.015, 0.015), (-1.0, -0.015, -0.015)], [], [(0, 4, 6, 2), (3, 2, 6, 7), (7, 6, 4, 5), (5, 1, 3, 7), (1, 0, 2, 3), (5, 4, 0, 1)])
_uv = me_cube_032.uv_layers.new(name='UVMap')
_uv.uv.foreach_set('vector', [0.625, 0.5, 0.875, 0.5, 0.875, 0.75, 0.625, 0.75, 0.375, 0.75, 0.625, 0.75, 0.625, 1.0, 0.375, 1.0, 0.375, 0.0, 0.625, 0.0, 0.625, 0.25, 0.375, 0.25, 0.125, 0.5, 0.375, 0.5, 0.375, 0.75, 0.125, 0.75, 0.375, 0.5, 0.625, 0.5, 0.625, 0.75, 0.375, 0.75, 0.375, 0.25, 0.625, 0.25, 0.625, 0.5, 0.375, 0.5])
me_cube_032.materials.append(mat_material)
me_cube_032.use_mirror_vertex_groups = False
me_cube_032.update()
me_cube_033 = bpy.data.meshes.new('Cube.033')
me_cube_033.from_pydata([(0.8333, 0.015, 0.015), (0.8333, 0.015, -0.015), (0.8333, -0.015, 0.015), (0.8333, -0.015, -0.015), (-0.8333, 0.015, 0.015), (-0.8333, 0.015, -0.015), (-0.8333, -0.015, 0.015), (-0.8333, -0.015, -0.015)], [], [(0, 4, 6, 2), (3, 2, 6, 7), (7, 6, 4, 5), (5, 1, 3, 7), (1, 0, 2, 3), (5, 4, 0, 1)])
_uv = me_cube_033.uv_layers.new(name='UVMap')
_uv.uv.foreach_set('vector', [0.625, 0.5, 0.875, 0.5, 0.875, 0.75, 0.625, 0.75, 0.375, 0.75, 0.625, 0.75, 0.625, 1.0, 0.375, 1.0, 0.375, 0.0, 0.625, 0.0, 0.625, 0.25, 0.375, 0.25, 0.125, 0.5, 0.375, 0.5, 0.375, 0.75, 0.125, 0.75, 0.375, 0.5, 0.625, 0.5, 0.625, 0.75, 0.375, 0.75, 0.375, 0.25, 0.625, 0.25, 0.625, 0.5, 0.375, 0.5])
me_cube_033.materials.append(mat_material)
me_cube_033.use_mirror_vertex_groups = False
me_cube_033.update()
me_cube_034 = bpy.data.meshes.new('Cube.034')
me_cube_034.from_pydata([(0.5, 0.015, 0.015), (0.5, 0.015, -0.015), (0.5, -0.015, 0.015), (0.5, -0.015, -0.015), (-0.5, 0.015, 0.015), (-0.5, 0.015, -0.015), (-0.5, -0.015, 0.015), (-0.5, -0.015, -0.015)], [], [(0, 4, 6, 2), (3, 2, 6, 7), (7, 6, 4, 5), (5, 1, 3, 7), (1, 0, 2, 3), (5, 4, 0, 1)])
_uv = me_cube_034.uv_layers.new(name='UVMap')
_uv.uv.foreach_set('vector', [0.625, 0.5, 0.875, 0.5, 0.875, 0.75, 0.625, 0.75, 0.375, 0.75, 0.625, 0.75, 0.625, 1.0, 0.375, 1.0, 0.375, 0.0, 0.625, 0.0, 0.625, 0.25, 0.375, 0.25, 0.125, 0.5, 0.375, 0.5, 0.375, 0.75, 0.125, 0.75, 0.375, 0.5, 0.625, 0.5, 0.625, 0.75, 0.375, 0.75, 0.375, 0.25, 0.625, 0.25, 0.625, 0.5, 0.375, 0.5])
me_cube_034.materials.append(mat_material)
me_cube_034.use_mirror_vertex_groups = False
me_cube_034.update()
me_cube_035 = bpy.data.meshes.new('Cube.035')
me_cube_035.from_pydata([(1.0, 0.015, 0.015), (1.0, 0.015, -0.015), (1.0, -0.015, 0.015), (1.0, -0.015, -0.015), (-1.0, 0.015, 0.015), (-1.0, 0.015, -0.015), (-1.0, -0.015, 0.015), (-1.0, -0.015, -0.015)], [], [(0, 4, 6, 2), (3, 2, 6, 7), (7, 6, 4, 5), (5, 1, 3, 7), (1, 0, 2, 3), (5, 4, 0, 1)])
_uv = me_cube_035.uv_layers.new(name='UVMap')
_uv.uv.foreach_set('vector', [0.625, 0.5, 0.875, 0.5, 0.875, 0.75, 0.625, 0.75, 0.375, 0.75, 0.625, 0.75, 0.625, 1.0, 0.375, 1.0, 0.375, 0.0, 0.625, 0.0, 0.625, 0.25, 0.375, 0.25, 0.125, 0.5, 0.375, 0.5, 0.375, 0.75, 0.125, 0.75, 0.375, 0.5, 0.625, 0.5, 0.625, 0.75, 0.375, 0.75, 0.375, 0.25, 0.625, 0.25, 0.625, 0.5, 0.375, 0.5])
me_cube_035.materials.append(mat_material)
me_cube_035.use_mirror_vertex_groups = False
me_cube_035.update()
me_cube_036 = bpy.data.meshes.new('Cube.036')
me_cube_036.from_pydata([(0.5, 0.015, 0.015), (0.5, 0.015, -0.015), (0.5, -0.015, 0.015), (0.5, -0.015, -0.015), (-0.5, 0.015, 0.015), (-0.5, 0.015, -0.015), (-0.5, -0.015, 0.015), (-0.5, -0.015, -0.015)], [], [(0, 4, 6, 2), (3, 2, 6, 7), (7, 6, 4, 5), (5, 1, 3, 7), (1, 0, 2, 3), (5, 4, 0, 1)])
_uv = me_cube_036.uv_layers.new(name='UVMap')
_uv.uv.foreach_set('vector', [0.625, 0.5, 0.875, 0.5, 0.875, 0.75, 0.625, 0.75, 0.375, 0.75, 0.625, 0.75, 0.625, 1.0, 0.375, 1.0, 0.375, 0.0, 0.625, 0.0, 0.625, 0.25, 0.375, 0.25, 0.125, 0.5, 0.375, 0.5, 0.375, 0.75, 0.125, 0.75, 0.375, 0.5, 0.625, 0.5, 0.625, 0.75, 0.375, 0.75, 0.375, 0.25, 0.625, 0.25, 0.625, 0.5, 0.375, 0.5])
me_cube_036.materials.append(mat_material)
me_cube_036.use_mirror_vertex_groups = False
me_cube_036.update()
me_cube_037 = bpy.data.meshes.new('Cube.037')
me_cube_037.from_pydata([(2.167, 0.015, 0.015), (2.167, 0.015, -0.015), (2.167, -0.015, 0.015), (2.167, -0.015, -0.015), (-2.167, 0.015, 0.015), (-2.167, 0.015, -0.015), (-2.167, -0.015, 0.015), (-2.167, -0.015, -0.015)], [], [(0, 4, 6, 2), (3, 2, 6, 7), (7, 6, 4, 5), (5, 1, 3, 7), (1, 0, 2, 3), (5, 4, 0, 1)])
_uv = me_cube_037.uv_layers.new(name='UVMap')
_uv.uv.foreach_set('vector', [0.625, 0.5, 0.875, 0.5, 0.875, 0.75, 0.625, 0.75, 0.375, 0.75, 0.625, 0.75, 0.625, 1.0, 0.375, 1.0, 0.375, 0.0, 0.625, 0.0, 0.625, 0.25, 0.375, 0.25, 0.125, 0.5, 0.375, 0.5, 0.375, 0.75, 0.125, 0.75, 0.375, 0.5, 0.625, 0.5, 0.625, 0.75, 0.375, 0.75, 0.375, 0.25, 0.625, 0.25, 0.625, 0.5, 0.375, 0.5])
me_cube_037.materials.append(mat_material)
me_cube_037.use_mirror_vertex_groups = False
me_cube_037.update()
me_cube_038 = bpy.data.meshes.new('Cube.038')
me_cube_038.from_pydata([(1.0, 0.015, 0.015), (1.0, 0.015, -0.015), (1.0, -0.015, 0.015), (1.0, -0.015, -0.015), (-1.0, 0.015, 0.015), (-1.0, 0.015, -0.015), (-1.0, -0.015, 0.015), (-1.0, -0.015, -0.015)], [], [(0, 4, 6, 2), (3, 2, 6, 7), (7, 6, 4, 5), (5, 1, 3, 7), (1, 0, 2, 3), (5, 4, 0, 1)])
_uv = me_cube_038.uv_layers.new(name='UVMap')
_uv.uv.foreach_set('vector', [0.625, 0.5, 0.875, 0.5, 0.875, 0.75, 0.625, 0.75, 0.375, 0.75, 0.625, 0.75, 0.625, 1.0, 0.375, 1.0, 0.375, 0.0, 0.625, 0.0, 0.625, 0.25, 0.375, 0.25, 0.125, 0.5, 0.375, 0.5, 0.375, 0.75, 0.125, 0.75, 0.375, 0.5, 0.625, 0.5, 0.625, 0.75, 0.375, 0.75, 0.375, 0.25, 0.625, 0.25, 0.625, 0.5, 0.375, 0.5])
me_cube_038.materials.append(mat_material)
me_cube_038.use_mirror_vertex_groups = False
me_cube_038.update()
me_cube_039 = bpy.data.meshes.new('Cube.039')
me_cube_039.from_pydata([(0.6667, 0.015, 0.015), (0.6667, 0.015, -0.015), (0.6667, -0.015, 0.015), (0.6667, -0.015, -0.015), (-0.6667, 0.015, 0.015), (-0.6667, 0.015, -0.015), (-0.6667, -0.015, 0.015), (-0.6667, -0.015, -0.015)], [], [(0, 4, 6, 2), (3, 2, 6, 7), (7, 6, 4, 5), (5, 1, 3, 7), (1, 0, 2, 3), (5, 4, 0, 1)])
_uv = me_cube_039.uv_layers.new(name='UVMap')
_uv.uv.foreach_set('vector', [0.625, 0.5, 0.875, 0.5, 0.875, 0.75, 0.625, 0.75, 0.375, 0.75, 0.625, 0.75, 0.625, 1.0, 0.375, 1.0, 0.375, 0.0, 0.625, 0.0, 0.625, 0.25, 0.375, 0.25, 0.125, 0.5, 0.375, 0.5, 0.375, 0.75, 0.125, 0.75, 0.375, 0.5, 0.625, 0.5, 0.625, 0.75, 0.375, 0.75, 0.375, 0.25, 0.625, 0.25, 0.625, 0.5, 0.375, 0.5])
me_cube_039.materials.append(mat_material)
me_cube_039.use_mirror_vertex_groups = False
me_cube_039.update()
me_cube_040 = bpy.data.meshes.new('Cube.040')
me_cube_040.from_pydata([(0.8333, 0.015, 0.015), (0.8333, 0.015, -0.015), (0.8333, -0.015, 0.015), (0.8333, -0.015, -0.015), (-0.8333, 0.015, 0.015), (-0.8333, 0.015, -0.015), (-0.8333, -0.015, 0.015), (-0.8333, -0.015, -0.015)], [], [(0, 4, 6, 2), (3, 2, 6, 7), (7, 6, 4, 5), (5, 1, 3, 7), (1, 0, 2, 3), (5, 4, 0, 1)])
_uv = me_cube_040.uv_layers.new(name='UVMap')
_uv.uv.foreach_set('vector', [0.625, 0.5, 0.875, 0.5, 0.875, 0.75, 0.625, 0.75, 0.375, 0.75, 0.625, 0.75, 0.625, 1.0, 0.375, 1.0, 0.375, 0.0, 0.625, 0.0, 0.625, 0.25, 0.375, 0.25, 0.125, 0.5, 0.375, 0.5, 0.375, 0.75, 0.125, 0.75, 0.375, 0.5, 0.625, 0.5, 0.625, 0.75, 0.375, 0.75, 0.375, 0.25, 0.625, 0.25, 0.625, 0.5, 0.375, 0.5])
me_cube_040.materials.append(mat_material)
me_cube_040.use_mirror_vertex_groups = False
me_cube_040.update()
me_cube_041 = bpy.data.meshes.new('Cube.041')
me_cube_041.from_pydata([(1.5, 0.015, 0.015), (1.5, 0.015, -0.015), (1.5, -0.015, 0.015), (1.5, -0.015, -0.015), (-1.5, 0.015, 0.015), (-1.5, 0.015, -0.015), (-1.5, -0.015, 0.015), (-1.5, -0.015, -0.015)], [], [(0, 4, 6, 2), (3, 2, 6, 7), (7, 6, 4, 5), (5, 1, 3, 7), (1, 0, 2, 3), (5, 4, 0, 1)])
_uv = me_cube_041.uv_layers.new(name='UVMap')
_uv.uv.foreach_set('vector', [0.625, 0.5, 0.875, 0.5, 0.875, 0.75, 0.625, 0.75, 0.375, 0.75, 0.625, 0.75, 0.625, 1.0, 0.375, 1.0, 0.375, 0.0, 0.625, 0.0, 0.625, 0.25, 0.375, 0.25, 0.125, 0.5, 0.375, 0.5, 0.375, 0.75, 0.125, 0.75, 0.375, 0.5, 0.625, 0.5, 0.625, 0.75, 0.375, 0.75, 0.375, 0.25, 0.625, 0.25, 0.625, 0.5, 0.375, 0.5])
me_cube_041.materials.append(mat_material)
me_cube_041.use_mirror_vertex_groups = False
me_cube_041.update()
me_cube_042 = bpy.data.meshes.new('Cube.042')
me_cube_042.from_pydata([(1.0, 0.015, 0.015), (1.0, 0.015, -0.015), (1.0, -0.015, 0.015), (1.0, -0.015, -0.015), (-1.0, 0.015, 0.015), (-1.0, 0.015, -0.015), (-1.0, -0.015, 0.015), (-1.0, -0.015, -0.015)], [], [(0, 4, 6, 2), (3, 2, 6, 7), (7, 6, 4, 5), (5, 1, 3, 7), (1, 0, 2, 3), (5, 4, 0, 1)])
_uv = me_cube_042.uv_layers.new(name='UVMap')
_uv.uv.foreach_set('vector', [0.625, 0.5, 0.875, 0.5, 0.875, 0.75, 0.625, 0.75, 0.375, 0.75, 0.625, 0.75, 0.625, 1.0, 0.375, 1.0, 0.375, 0.0, 0.625, 0.0, 0.625, 0.25, 0.375, 0.25, 0.125, 0.5, 0.375, 0.5, 0.375, 0.75, 0.125, 0.75, 0.375, 0.5, 0.625, 0.5, 0.625, 0.75, 0.375, 0.75, 0.375, 0.25, 0.625, 0.25, 0.625, 0.5, 0.375, 0.5])
me_cube_042.materials.append(mat_material)
me_cube_042.use_mirror_vertex_groups = False
me_cube_042.update()
me_cube_043 = bpy.data.meshes.new('Cube.043')
me_cube_043.from_pydata([(1.5, 0.015, 0.015), (1.5, 0.015, -0.015), (1.5, -0.015, 0.015), (1.5, -0.015, -0.015), (-1.5, 0.015, 0.015), (-1.5, 0.015, -0.015), (-1.5, -0.015, 0.015), (-1.5, -0.015, -0.015)], [], [(0, 4, 6, 2), (3, 2, 6, 7), (7, 6, 4, 5), (5, 1, 3, 7), (1, 0, 2, 3), (5, 4, 0, 1)])
_uv = me_cube_043.uv_layers.new(name='UVMap')
_uv.uv.foreach_set('vector', [0.625, 0.5, 0.875, 0.5, 0.875, 0.75, 0.625, 0.75, 0.375, 0.75, 0.625, 0.75, 0.625, 1.0, 0.375, 1.0, 0.375, 0.0, 0.625, 0.0, 0.625, 0.25, 0.375, 0.25, 0.125, 0.5, 0.375, 0.5, 0.375, 0.75, 0.125, 0.75, 0.375, 0.5, 0.625, 0.5, 0.625, 0.75, 0.375, 0.75, 0.375, 0.25, 0.625, 0.25, 0.625, 0.5, 0.375, 0.5])
me_cube_043.materials.append(mat_material)
me_cube_043.use_mirror_vertex_groups = False
me_cube_043.update()
me_cube_044 = bpy.data.meshes.new('Cube.044')
me_cube_044.from_pydata([(0.6667, 0.015, 0.015), (0.6667, 0.015, -0.015), (0.6667, -0.015, 0.015), (0.6667, -0.015, -0.015), (-0.6667, 0.015, 0.015), (-0.6667, 0.015, -0.015), (-0.6667, -0.015, 0.015), (-0.6667, -0.015, -0.015)], [], [(0, 4, 6, 2), (3, 2, 6, 7), (7, 6, 4, 5), (5, 1, 3, 7), (1, 0, 2, 3), (5, 4, 0, 1)])
_uv = me_cube_044.uv_layers.new(name='UVMap')
_uv.uv.foreach_set('vector', [0.625, 0.5, 0.875, 0.5, 0.875, 0.75, 0.625, 0.75, 0.375, 0.75, 0.625, 0.75, 0.625, 1.0, 0.375, 1.0, 0.375, 0.0, 0.625, 0.0, 0.625, 0.25, 0.375, 0.25, 0.125, 0.5, 0.375, 0.5, 0.375, 0.75, 0.125, 0.75, 0.375, 0.5, 0.625, 0.5, 0.625, 0.75, 0.375, 0.75, 0.375, 0.25, 0.625, 0.25, 0.625, 0.5, 0.375, 0.5])
me_cube_044.materials.append(mat_material)
me_cube_044.use_mirror_vertex_groups = False
me_cube_044.update()
me_cube_045 = bpy.data.meshes.new('Cube.045')
me_cube_045.from_pydata([(0.8333, 0.015, 0.015), (0.8333, 0.015, -0.015), (0.8333, -0.015, 0.015), (0.8333, -0.015, -0.015), (-0.8333, 0.015, 0.015), (-0.8333, 0.015, -0.015), (-0.8333, -0.015, 0.015), (-0.8333, -0.015, -0.015)], [], [(0, 4, 6, 2), (3, 2, 6, 7), (7, 6, 4, 5), (5, 1, 3, 7), (1, 0, 2, 3), (5, 4, 0, 1)])
_uv = me_cube_045.uv_layers.new(name='UVMap')
_uv.uv.foreach_set('vector', [0.625, 0.5, 0.875, 0.5, 0.875, 0.75, 0.625, 0.75, 0.375, 0.75, 0.625, 0.75, 0.625, 1.0, 0.375, 1.0, 0.375, 0.0, 0.625, 0.0, 0.625, 0.25, 0.375, 0.25, 0.125, 0.5, 0.375, 0.5, 0.375, 0.75, 0.125, 0.75, 0.375, 0.5, 0.625, 0.5, 0.625, 0.75, 0.375, 0.75, 0.375, 0.25, 0.625, 0.25, 0.625, 0.5, 0.375, 0.5])
me_cube_045.materials.append(mat_material)
me_cube_045.use_mirror_vertex_groups = False
me_cube_045.update()
me_cube_046 = bpy.data.meshes.new('Cube.046')
me_cube_046.from_pydata([(1.0, 0.015, 0.015), (1.0, 0.015, -0.015), (1.0, -0.015, 0.015), (1.0, -0.015, -0.015), (-1.0, 0.015, 0.015), (-1.0, 0.015, -0.015), (-1.0, -0.015, 0.015), (-1.0, -0.015, -0.015)], [], [(0, 4, 6, 2), (3, 2, 6, 7), (7, 6, 4, 5), (5, 1, 3, 7), (1, 0, 2, 3), (5, 4, 0, 1)])
_uv = me_cube_046.uv_layers.new(name='UVMap')
_uv.uv.foreach_set('vector', [0.625, 0.5, 0.875, 0.5, 0.875, 0.75, 0.625, 0.75, 0.375, 0.75, 0.625, 0.75, 0.625, 1.0, 0.375, 1.0, 0.375, 0.0, 0.625, 0.0, 0.625, 0.25, 0.375, 0.25, 0.125, 0.5, 0.375, 0.5, 0.375, 0.75, 0.125, 0.75, 0.375, 0.5, 0.625, 0.5, 0.625, 0.75, 0.375, 0.75, 0.375, 0.25, 0.625, 0.25, 0.625, 0.5, 0.375, 0.5])
me_cube_046.materials.append(mat_material)
me_cube_046.use_mirror_vertex_groups = False
me_cube_046.update()
me_cube_047 = bpy.data.meshes.new('Cube.047')
me_cube_047.from_pydata([(1.0, 0.015, 0.015), (1.0, 0.015, -0.015), (1.0, -0.015, 0.015), (1.0, -0.015, -0.015), (-1.0, 0.015, 0.015), (-1.0, 0.015, -0.015), (-1.0, -0.015, 0.015), (-1.0, -0.015, -0.015)], [], [(0, 4, 6, 2), (3, 2, 6, 7), (7, 6, 4, 5), (5, 1, 3, 7), (1, 0, 2, 3), (5, 4, 0, 1)])
_uv = me_cube_047.uv_layers.new(name='UVMap')
_uv.uv.foreach_set('vector', [0.625, 0.5, 0.875, 0.5, 0.875, 0.75, 0.625, 0.75, 0.375, 0.75, 0.625, 0.75, 0.625, 1.0, 0.375, 1.0, 0.375, 0.0, 0.625, 0.0, 0.625, 0.25, 0.375, 0.25, 0.125, 0.5, 0.375, 0.5, 0.375, 0.75, 0.125, 0.75, 0.375, 0.5, 0.625, 0.5, 0.625, 0.75, 0.375, 0.75, 0.375, 0.25, 0.625, 0.25, 0.625, 0.5, 0.375, 0.5])
me_cube_047.materials.append(mat_material)
me_cube_047.use_mirror_vertex_groups = False
me_cube_047.update()
me_cube_048 = bpy.data.meshes.new('Cube.048')
me_cube_048.from_pydata([(3.0, 0.1, 0.15), (3.0, 0.1, -0.15), (3.0, -0.1, 0.15), (3.0, -0.1, -0.15), (-3.0, 0.1, 0.15), (-3.0, 0.1, -0.15), (-3.0, -0.1, 0.15), (-3.0, -0.1, -0.15)], [], [(0, 4, 6, 2), (3, 2, 6, 7), (7, 6, 4, 5), (5, 1, 3, 7), (1, 0, 2, 3), (5, 4, 0, 1)])
_uv = me_cube_048.uv_layers.new(name='UVMap')
_uv.uv.foreach_set('vector', [0.625, 0.5, 0.875, 0.5, 0.875, 0.75, 0.625, 0.75, 0.375, 0.75, 0.625, 0.75, 0.625, 1.0, 0.375, 1.0, 0.375, 0.0, 0.625, 0.0, 0.625, 0.25, 0.375, 0.25, 0.125, 0.5, 0.375, 0.5, 0.375, 0.75, 0.125, 0.75, 0.375, 0.5, 0.625, 0.5, 0.625, 0.75, 0.375, 0.75, 0.375, 0.25, 0.625, 0.25, 0.625, 0.5, 0.375, 0.5])
me_cube_048.materials.append(mat_material)
me_cube_048.use_mirror_vertex_groups = False
me_cube_048.update()
me_cube_062 = bpy.data.meshes.new('Cube.062')
me_cube_062.from_pydata([(3.0, 0.015, 0.015), (3.0, 0.015, -0.015), (3.0, -0.015, 0.015), (3.0, -0.015, -0.015), (-3.0, 0.015, 0.015), (-3.0, 0.015, -0.015), (-3.0, -0.015, 0.015), (-3.0, -0.015, -0.015)], [], [(0, 4, 6, 2), (3, 2, 6, 7), (7, 6, 4, 5), (5, 1, 3, 7), (1, 0, 2, 3), (5, 4, 0, 1)])
_uv = me_cube_062.uv_layers.new(name='UVMap')
_uv.uv.foreach_set('vector', [0.625, 0.5, 0.875, 0.5, 0.875, 0.75, 0.625, 0.75, 0.375, 0.75, 0.625, 0.75, 0.625, 1.0, 0.375, 1.0, 0.375, 0.0, 0.625, 0.0, 0.625, 0.25, 0.375, 0.25, 0.125, 0.5, 0.375, 0.5, 0.375, 0.75, 0.125, 0.75, 0.375, 0.5, 0.625, 0.5, 0.625, 0.75, 0.375, 0.75, 0.375, 0.25, 0.625, 0.25, 0.625, 0.5, 0.375, 0.5])
me_cube_062.materials.append(mat_material)
me_cube_062.use_mirror_vertex_groups = False
me_cube_062.update()
me_cube_068 = bpy.data.meshes.new('Cube.068')
me_cube_068.from_pydata([(3.0, 0.8667, -0.2), (3.0, -0.4333, 0.4), (3.0, -0.4333, -0.2), (-3.0, 0.8667, -0.2), (-3.0, -0.4333, 0.4), (-3.0, -0.4333, -0.2)], [], [(5, 4, 3), (2, 1, 4, 5), (3, 4, 1, 0), (3, 0, 2, 5), (1, 2, 0)])
_uv = me_cube_068.uv_layers.new(name='UVMap')
_uv.uv.foreach_set('vector', [0.375, 1.0, 0.625, 1.0, 0.125, 0.5, 0.375, 0.75, 0.625, 0.75, 0.625, 1.0, 0.375, 1.0, 0.125, 0.5, 0.625, 1.0, 0.625, 0.75, 0.375, 0.5, 0.125, 0.5, 0.375, 0.5, 0.375, 0.75, 0.125, 0.75, 0.625, 0.75, 0.375, 0.75, 0.375, 0.5])
me_cube_068.materials.append(mat_material)
me_cube_068.use_mirror_vertex_groups = False
me_cube_068.update()
me_cube_067 = bpy.data.meshes.new('Cube.067')
me_cube_067.from_pydata([(2.0, 0.8667, -0.2), (2.0, -0.4333, 0.4), (2.0, -0.4333, -0.2), (-2.0, 0.8667, -0.2), (-2.0, -0.4333, 0.4), (-2.0, -0.4333, -0.2)], [], [(5, 4, 3), (2, 1, 4, 5), (3, 4, 1, 0), (3, 0, 2, 5), (1, 2, 0)])
_uv = me_cube_067.uv_layers.new(name='UVMap')
_uv.uv.foreach_set('vector', [0.375, 1.0, 0.625, 1.0, 0.125, 0.5, 0.375, 0.75, 0.625, 0.75, 0.625, 1.0, 0.375, 1.0, 0.125, 0.5, 0.625, 1.0, 0.625, 0.75, 0.375, 0.5, 0.125, 0.5, 0.375, 0.5, 0.375, 0.75, 0.125, 0.75, 0.625, 0.75, 0.375, 0.75, 0.375, 0.5])
me_cube_067.materials.append(mat_material)
me_cube_067.use_mirror_vertex_groups = False
me_cube_067.update()
me_cube_069 = bpy.data.meshes.new('Cube.069')
me_cube_069.from_pydata([(3.0, 0.015, 0.35), (3.0, 0.015, -0.35), (3.0, -0.015, 0.35), (3.0, -0.015, -0.35), (-3.0, 0.015, 0.35), (-3.0, 0.015, -0.35), (-3.0, -0.015, 0.35), (-3.0, -0.015, -0.35)], [], [(0, 4, 6, 2), (3, 2, 6, 7), (7, 6, 4, 5), (5, 1, 3, 7), (1, 0, 2, 3), (5, 4, 0, 1)])
_uv = me_cube_069.uv_layers.new(name='UVMap')
_uv.uv.foreach_set('vector', [0.625, 0.5, 0.875, 0.5, 0.875, 0.75, 0.625, 0.75, 0.375, 0.75, 0.625, 0.75, 0.625, 1.0, 0.375, 1.0, 0.375, 0.0, 0.625, 0.0, 0.625, 0.25, 0.375, 0.25, 0.125, 0.5, 0.375, 0.5, 0.375, 0.75, 0.125, 0.75, 0.375, 0.5, 0.625, 0.5, 0.625, 0.75, 0.375, 0.75, 0.375, 0.25, 0.625, 0.25, 0.625, 0.5, 0.375, 0.5])
me_cube_069.materials.append(mat_material)
me_cube_069.use_mirror_vertex_groups = False
me_cube_069.update()
me_cube_070 = bpy.data.meshes.new('Cube.070')
me_cube_070.from_pydata([(3.0, 0.015, 0.015), (3.0, 0.015, -0.015), (3.0, -0.015, 0.015), (3.0, -0.015, -0.015), (-3.0, 0.015, 0.015), (-3.0, 0.015, -0.015), (-3.0, -0.015, 0.015), (-3.0, -0.015, -0.015)], [], [(0, 4, 6, 2), (3, 2, 6, 7), (7, 6, 4, 5), (5, 1, 3, 7), (1, 0, 2, 3), (5, 4, 0, 1)])
_uv = me_cube_070.uv_layers.new(name='UVMap')
_uv.uv.foreach_set('vector', [0.625, 0.5, 0.875, 0.5, 0.875, 0.75, 0.625, 0.75, 0.375, 0.75, 0.625, 0.75, 0.625, 1.0, 0.375, 1.0, 0.375, 0.0, 0.625, 0.0, 0.625, 0.25, 0.375, 0.25, 0.125, 0.5, 0.375, 0.5, 0.375, 0.75, 0.125, 0.75, 0.375, 0.5, 0.625, 0.5, 0.625, 0.75, 0.375, 0.75, 0.375, 0.25, 0.625, 0.25, 0.625, 0.5, 0.375, 0.5])
me_cube_070.materials.append(mat_material)
me_cube_070.use_mirror_vertex_groups = False
me_cube_070.update()
me_cube_071 = bpy.data.meshes.new('Cube.071')
me_cube_071.from_pydata([(3.0, 0.015, 0.015), (3.0, 0.015, -0.015), (3.0, -0.015, 0.015), (3.0, -0.015, -0.015), (-3.0, 0.015, 0.015), (-3.0, 0.015, -0.015), (-3.0, -0.015, 0.015), (-3.0, -0.015, -0.015)], [], [(0, 4, 6, 2), (3, 2, 6, 7), (7, 6, 4, 5), (5, 1, 3, 7), (1, 0, 2, 3), (5, 4, 0, 1)])
_uv = me_cube_071.uv_layers.new(name='UVMap')
_uv.uv.foreach_set('vector', [0.625, 0.5, 0.875, 0.5, 0.875, 0.75, 0.625, 0.75, 0.375, 0.75, 0.625, 0.75, 0.625, 1.0, 0.375, 1.0, 0.375, 0.0, 0.625, 0.0, 0.625, 0.25, 0.375, 0.25, 0.125, 0.5, 0.375, 0.5, 0.375, 0.75, 0.125, 0.75, 0.375, 0.5, 0.625, 0.5, 0.625, 0.75, 0.375, 0.75, 0.375, 0.25, 0.625, 0.25, 0.625, 0.5, 0.375, 0.5])
me_cube_071.materials.append(mat_material)
me_cube_071.use_mirror_vertex_groups = False
me_cube_071.update()
me_cube_072 = bpy.data.meshes.new('Cube.072')
me_cube_072.from_pydata([(3.0, 0.015, 0.015), (3.0, 0.015, -0.015), (3.0, -0.015, 0.015), (3.0, -0.015, -0.015), (-3.0, 0.015, 0.015), (-3.0, 0.015, -0.015), (-3.0, -0.015, 0.015), (-3.0, -0.015, -0.015)], [], [(0, 4, 6, 2), (3, 2, 6, 7), (7, 6, 4, 5), (5, 1, 3, 7), (1, 0, 2, 3), (5, 4, 0, 1)])
_uv = me_cube_072.uv_layers.new(name='UVMap')
_uv.uv.foreach_set('vector', [0.625, 0.5, 0.875, 0.5, 0.875, 0.75, 0.625, 0.75, 0.375, 0.75, 0.625, 0.75, 0.625, 1.0, 0.375, 1.0, 0.375, 0.0, 0.625, 0.0, 0.625, 0.25, 0.375, 0.25, 0.125, 0.5, 0.375, 0.5, 0.375, 0.75, 0.125, 0.75, 0.375, 0.5, 0.625, 0.5, 0.625, 0.75, 0.375, 0.75, 0.375, 0.25, 0.625, 0.25, 0.625, 0.5, 0.375, 0.5])
me_cube_072.materials.append(mat_material)
me_cube_072.use_mirror_vertex_groups = False
me_cube_072.update()
me_cube_073 = bpy.data.meshes.new('Cube.073')
me_cube_073.from_pydata([(3.0, 0.1, 0.1), (3.0, 0.1, -0.1), (3.0, -0.1, 0.1), (3.0, -0.1, -0.1), (-3.0, 0.1, 0.1), (-3.0, 0.1, -0.1), (-3.0, -0.1, 0.1), (-3.0, -0.1, -0.1)], [], [(0, 4, 6, 2), (3, 2, 6, 7), (7, 6, 4, 5), (5, 1, 3, 7), (1, 0, 2, 3), (5, 4, 0, 1)])
_uv = me_cube_073.uv_layers.new(name='UVMap')
_uv.uv.foreach_set('vector', [0.625, 0.5, 0.875, 0.5, 0.875, 0.75, 0.625, 0.75, 0.375, 0.75, 0.625, 0.75, 0.625, 1.0, 0.375, 1.0, 0.375, 0.0, 0.625, 0.0, 0.625, 0.25, 0.375, 0.25, 0.125, 0.5, 0.375, 0.5, 0.375, 0.75, 0.125, 0.75, 0.375, 0.5, 0.625, 0.5, 0.625, 0.75, 0.375, 0.75, 0.375, 0.25, 0.625, 0.25, 0.625, 0.5, 0.375, 0.5])
me_cube_073.materials.append(mat_material)
me_cube_073.use_mirror_vertex_groups = False
me_cube_073.update()
me_cube_074 = bpy.data.meshes.new('Cube.074')
me_cube_074.from_pydata([(3.0, 0.1, 0.5), (3.0, 0.1, -0.5), (3.0, -0.1, 0.5), (3.0, -0.1, -0.5), (-3.0, 0.1, 0.5), (-3.0, 0.1, -0.5), (-3.0, -0.1, 0.5), (-3.0, -0.1, -0.5)], [], [(0, 4, 6, 2), (3, 2, 6, 7), (7, 6, 4, 5), (5, 1, 3, 7), (1, 0, 2, 3), (5, 4, 0, 1)])
_uv = me_cube_074.uv_layers.new(name='UVMap')
_uv.uv.foreach_set('vector', [0.625, 0.5, 0.875, 0.5, 0.875, 0.75, 0.625, 0.75, 0.375, 0.75, 0.625, 0.75, 0.625, 1.0, 0.375, 1.0, 0.375, 0.0, 0.625, 0.0, 0.625, 0.25, 0.375, 0.25, 0.125, 0.5, 0.375, 0.5, 0.375, 0.75, 0.125, 0.75, 0.375, 0.5, 0.625, 0.5, 0.625, 0.75, 0.375, 0.75, 0.375, 0.25, 0.625, 0.25, 0.625, 0.5, 0.375, 0.5])
me_cube_074.materials.append(mat_material)
me_cube_074.use_mirror_vertex_groups = False
me_cube_074.update()
me_cube_075 = bpy.data.meshes.new('Cube.075')
me_cube_075.from_pydata([(3.0, 0.015, 0.015), (3.0, 0.015, -0.015), (3.0, -0.015, 0.015), (3.0, -0.015, -0.015), (-3.0, 0.015, 0.015), (-3.0, 0.015, -0.015), (-3.0, -0.015, 0.015), (-3.0, -0.015, -0.015)], [], [(0, 4, 6, 2), (3, 2, 6, 7), (7, 6, 4, 5), (5, 1, 3, 7), (1, 0, 2, 3), (5, 4, 0, 1)])
_uv = me_cube_075.uv_layers.new(name='UVMap')
_uv.uv.foreach_set('vector', [0.625, 0.5, 0.875, 0.5, 0.875, 0.75, 0.625, 0.75, 0.375, 0.75, 0.625, 0.75, 0.625, 1.0, 0.375, 1.0, 0.375, 0.0, 0.625, 0.0, 0.625, 0.25, 0.375, 0.25, 0.125, 0.5, 0.375, 0.5, 0.375, 0.75, 0.125, 0.75, 0.375, 0.5, 0.625, 0.5, 0.625, 0.75, 0.375, 0.75, 0.375, 0.25, 0.625, 0.25, 0.625, 0.5, 0.375, 0.5])
me_cube_075.materials.append(mat_material)
me_cube_075.use_mirror_vertex_groups = False
me_cube_075.update()
me_cube_076 = bpy.data.meshes.new('Cube.076')
me_cube_076.from_pydata([(3.0, 0.015, 0.015), (3.0, 0.015, -0.015), (3.0, -0.015, 0.015), (3.0, -0.015, -0.015), (-3.0, 0.015, 0.015), (-3.0, 0.015, -0.015), (-3.0, -0.015, 0.015), (-3.0, -0.015, -0.015)], [], [(0, 4, 6, 2), (3, 2, 6, 7), (7, 6, 4, 5), (5, 1, 3, 7), (1, 0, 2, 3), (5, 4, 0, 1)])
_uv = me_cube_076.uv_layers.new(name='UVMap')
_uv.uv.foreach_set('vector', [0.625, 0.5, 0.875, 0.5, 0.875, 0.75, 0.625, 0.75, 0.375, 0.75, 0.625, 0.75, 0.625, 1.0, 0.375, 1.0, 0.375, 0.0, 0.625, 0.0, 0.625, 0.25, 0.375, 0.25, 0.125, 0.5, 0.375, 0.5, 0.375, 0.75, 0.125, 0.75, 0.375, 0.5, 0.625, 0.5, 0.625, 0.75, 0.375, 0.75, 0.375, 0.25, 0.625, 0.25, 0.625, 0.5, 0.375, 0.5])
me_cube_076.materials.append(mat_material)
me_cube_076.use_mirror_vertex_groups = False
me_cube_076.update()
me_cube_077 = bpy.data.meshes.new('Cube.077')
me_cube_077.from_pydata([(3.0, 0.015, 0.015), (3.0, 0.015, -0.015), (3.0, -0.015, 0.015), (3.0, -0.015, -0.015), (-3.0, 0.015, 0.015), (-3.0, 0.015, -0.015), (-3.0, -0.015, 0.015), (-3.0, -0.015, -0.015)], [], [(0, 4, 6, 2), (3, 2, 6, 7), (7, 6, 4, 5), (5, 1, 3, 7), (1, 0, 2, 3), (5, 4, 0, 1)])
_uv = me_cube_077.uv_layers.new(name='UVMap')
_uv.uv.foreach_set('vector', [0.625, 0.5, 0.875, 0.5, 0.875, 0.75, 0.625, 0.75, 0.375, 0.75, 0.625, 0.75, 0.625, 1.0, 0.375, 1.0, 0.375, 0.0, 0.625, 0.0, 0.625, 0.25, 0.375, 0.25, 0.125, 0.5, 0.375, 0.5, 0.375, 0.75, 0.125, 0.75, 0.375, 0.5, 0.625, 0.5, 0.625, 0.75, 0.375, 0.75, 0.375, 0.25, 0.625, 0.25, 0.625, 0.5, 0.375, 0.5])
me_cube_077.materials.append(mat_material)
me_cube_077.use_mirror_vertex_groups = False
me_cube_077.update()
me_cube_079 = bpy.data.meshes.new('Cube.079')
me_cube_079.from_pydata([(0.3333, 0.1, 0.8), (0.3333, 0.1, -0.8), (0.3333, -0.1, 0.8), (0.3333, -0.1, -0.8), (-0.3333, 0.1, 0.8), (-0.3333, 0.1, -0.8), (-0.3333, -0.1, 0.8), (-0.3333, -0.1, -0.8)], [], [(0, 4, 6, 2), (3, 2, 6, 7), (7, 6, 4, 5), (5, 1, 3, 7), (1, 0, 2, 3), (5, 4, 0, 1)])
_uv = me_cube_079.uv_layers.new(name='UVMap')
_uv.uv.foreach_set('vector', [0.625, 0.5, 0.875, 0.5, 0.875, 0.75, 0.625, 0.75, 0.375, 0.75, 0.625, 0.75, 0.625, 1.0, 0.375, 1.0, 0.375, 0.0, 0.625, 0.0, 0.625, 0.25, 0.375, 0.25, 0.125, 0.5, 0.375, 0.5, 0.375, 0.75, 0.125, 0.75, 0.375, 0.5, 0.625, 0.5, 0.625, 0.75, 0.375, 0.75, 0.375, 0.25, 0.625, 0.25, 0.625, 0.5, 0.375, 0.5])
me_cube_079.materials.append(mat_material)
me_cube_079.use_mirror_vertex_groups = False
me_cube_079.update()
me_cube_080 = bpy.data.meshes.new('Cube.080')
me_cube_080.from_pydata([(0.3333, 0.1, 0.8), (0.3333, 0.1, -0.8), (0.3333, -0.1, 0.8), (0.3333, -0.1, -0.8), (-0.3333, 0.1, 0.8), (-0.3333, 0.1, -0.8), (-0.3333, -0.1, 0.8), (-0.3333, -0.1, -0.8)], [], [(0, 4, 6, 2), (3, 2, 6, 7), (7, 6, 4, 5), (5, 1, 3, 7), (1, 0, 2, 3), (5, 4, 0, 1)])
_uv = me_cube_080.uv_layers.new(name='UVMap')
_uv.uv.foreach_set('vector', [0.625, 0.5, 0.875, 0.5, 0.875, 0.75, 0.625, 0.75, 0.375, 0.75, 0.625, 0.75, 0.625, 1.0, 0.375, 1.0, 0.375, 0.0, 0.625, 0.0, 0.625, 0.25, 0.375, 0.25, 0.125, 0.5, 0.375, 0.5, 0.375, 0.75, 0.125, 0.75, 0.375, 0.5, 0.625, 0.5, 0.625, 0.75, 0.375, 0.75, 0.375, 0.25, 0.625, 0.25, 0.625, 0.5, 0.375, 0.5])
me_cube_080.materials.append(mat_material)
me_cube_080.use_mirror_vertex_groups = False
me_cube_080.update()
me_cube_081 = bpy.data.meshes.new('Cube.081')
me_cube_081.from_pydata([(2.333, 0.1, 0.1), (2.333, 0.1, -0.1), (2.333, -0.1, 0.1), (2.333, -0.1, -0.1), (-2.333, 0.1, 0.1), (-2.333, 0.1, -0.1), (-2.333, -0.1, 0.1), (-2.333, -0.1, -0.1)], [], [(0, 4, 6, 2), (3, 2, 6, 7), (7, 6, 4, 5), (5, 1, 3, 7), (1, 0, 2, 3), (5, 4, 0, 1)])
_uv = me_cube_081.uv_layers.new(name='UVMap')
_uv.uv.foreach_set('vector', [0.625, 0.5, 0.875, 0.5, 0.875, 0.75, 0.625, 0.75, 0.375, 0.75, 0.625, 0.75, 0.625, 1.0, 0.375, 1.0, 0.375, 0.0, 0.625, 0.0, 0.625, 0.25, 0.375, 0.25, 0.125, 0.5, 0.375, 0.5, 0.375, 0.75, 0.125, 0.75, 0.375, 0.5, 0.625, 0.5, 0.625, 0.75, 0.375, 0.75, 0.375, 0.25, 0.625, 0.25, 0.625, 0.5, 0.375, 0.5])
me_cube_081.materials.append(mat_material)
me_cube_081.use_mirror_vertex_groups = False
me_cube_081.update()
me_cube_083 = bpy.data.meshes.new('Cube.083')
me_cube_083.from_pydata([(3.0, 0.8667, -0.2), (3.0, -0.4333, 0.4), (3.0, -0.4333, -0.2), (-3.0, 0.8667, -0.2), (-3.0, -0.4333, 0.4), (-3.0, -0.4333, -0.2)], [], [(5, 4, 3), (2, 1, 4, 5), (3, 4, 1, 0), (3, 0, 2, 5), (1, 2, 0)])
_uv = me_cube_083.uv_layers.new(name='UVMap')
_uv.uv.foreach_set('vector', [0.375, 1.0, 0.625, 1.0, 0.125, 0.5, 0.375, 0.75, 0.625, 0.75, 0.625, 1.0, 0.375, 1.0, 0.125, 0.5, 0.625, 1.0, 0.625, 0.75, 0.375, 0.5, 0.125, 0.5, 0.375, 0.5, 0.375, 0.75, 0.125, 0.75, 0.625, 0.75, 0.375, 0.75, 0.375, 0.5])
me_cube_083.materials.append(mat_material)
me_cube_083.use_mirror_vertex_groups = False
me_cube_083.update()
me_cube_082 = bpy.data.meshes.new('Cube.082')
me_cube_082.from_pydata([(2.0, 0.8667, -0.2), (2.0, -0.4333, 0.4), (2.0, -0.4333, -0.2), (-2.0, 0.8667, -0.2), (-2.0, -0.4333, 0.4), (-2.0, -0.4333, -0.2)], [], [(5, 4, 3), (2, 1, 4, 5), (3, 4, 1, 0), (3, 0, 2, 5), (1, 2, 0)])
_uv = me_cube_082.uv_layers.new(name='UVMap')
_uv.uv.foreach_set('vector', [0.375, 1.0, 0.625, 1.0, 0.125, 0.5, 0.375, 0.75, 0.625, 0.75, 0.625, 1.0, 0.375, 1.0, 0.125, 0.5, 0.625, 1.0, 0.625, 0.75, 0.375, 0.5, 0.125, 0.5, 0.375, 0.5, 0.375, 0.75, 0.125, 0.75, 0.625, 0.75, 0.375, 0.75, 0.375, 0.5])
me_cube_082.materials.append(mat_material)
me_cube_082.use_mirror_vertex_groups = False
me_cube_082.update()
me_cube_084 = bpy.data.meshes.new('Cube.084')
me_cube_084.from_pydata([(0.3333, 0.1, 0.1), (0.3333, 0.1, 3.725e-08), (0.3333, -0.1, 0.1), (0.3333, -0.1, 3.725e-08), (-0.3333, 0.1, 0.1), (-0.3333, 0.1, 3.725e-08), (-0.3333, -0.1, 0.1), (-0.3333, -0.1, 3.725e-08)], [], [(0, 4, 6, 2), (3, 2, 6, 7), (7, 6, 4, 5), (5, 1, 3, 7), (1, 0, 2, 3), (5, 4, 0, 1)])
_uv = me_cube_084.uv_layers.new(name='UVMap')
_uv.uv.foreach_set('vector', [0.625, 0.5, 0.875, 0.5, 0.875, 0.75, 0.625, 0.75, 0.375, 0.75, 0.625, 0.75, 0.625, 1.0, 0.375, 1.0, 0.375, 0.0, 0.625, 0.0, 0.625, 0.25, 0.375, 0.25, 0.125, 0.5, 0.375, 0.5, 0.375, 0.75, 0.125, 0.75, 0.375, 0.5, 0.625, 0.5, 0.625, 0.75, 0.375, 0.75, 0.375, 0.25, 0.625, 0.25, 0.625, 0.5, 0.375, 0.5])
me_cube_084.materials.append(mat_material)
me_cube_084.use_mirror_vertex_groups = False
me_cube_084.update()
me_cube_086 = bpy.data.meshes.new('Cube.086')
me_cube_086.from_pydata([(0.3333, 0.1, 0.8), (0.3333, 0.1, -0.8), (0.3333, -0.1, 0.8), (0.3333, -0.1, -0.8), (-0.3333, 0.1, 0.8), (-0.3333, 0.1, -0.8), (-0.3333, -0.1, 0.8), (-0.3333, -0.1, -0.8)], [], [(0, 4, 6, 2), (3, 2, 6, 7), (7, 6, 4, 5), (5, 1, 3, 7), (1, 0, 2, 3), (5, 4, 0, 1)])
_uv = me_cube_086.uv_layers.new(name='UVMap')
_uv.uv.foreach_set('vector', [0.625, 0.5, 0.875, 0.5, 0.875, 0.75, 0.625, 0.75, 0.375, 0.75, 0.625, 0.75, 0.625, 1.0, 0.375, 1.0, 0.375, 0.0, 0.625, 0.0, 0.625, 0.25, 0.375, 0.25, 0.125, 0.5, 0.375, 0.5, 0.375, 0.75, 0.125, 0.75, 0.375, 0.5, 0.625, 0.5, 0.625, 0.75, 0.375, 0.75, 0.375, 0.25, 0.625, 0.25, 0.625, 0.5, 0.375, 0.5])
me_cube_086.materials.append(mat_material)
me_cube_086.use_mirror_vertex_groups = False
me_cube_086.update()
me_cube_087 = bpy.data.meshes.new('Cube.087')
me_cube_087.from_pydata([(0.3333, 0.1, 0.8), (0.3333, 0.1, -0.8), (0.3333, -0.1, 0.8), (0.3333, -0.1, -0.8), (-0.3333, 0.1, 0.8), (-0.3333, 0.1, -0.8), (-0.3333, -0.1, 0.8), (-0.3333, -0.1, -0.8)], [], [(0, 4, 6, 2), (3, 2, 6, 7), (7, 6, 4, 5), (5, 1, 3, 7), (1, 0, 2, 3), (5, 4, 0, 1)])
_uv = me_cube_087.uv_layers.new(name='UVMap')
_uv.uv.foreach_set('vector', [0.625, 0.5, 0.875, 0.5, 0.875, 0.75, 0.625, 0.75, 0.375, 0.75, 0.625, 0.75, 0.625, 1.0, 0.375, 1.0, 0.375, 0.0, 0.625, 0.0, 0.625, 0.25, 0.375, 0.25, 0.125, 0.5, 0.375, 0.5, 0.375, 0.75, 0.125, 0.75, 0.375, 0.5, 0.625, 0.5, 0.625, 0.75, 0.375, 0.75, 0.375, 0.25, 0.625, 0.25, 0.625, 0.5, 0.375, 0.5])
me_cube_087.materials.append(mat_material)
me_cube_087.use_mirror_vertex_groups = False
me_cube_087.update()
me_cube_088 = bpy.data.meshes.new('Cube.088')
me_cube_088.from_pydata([(2.333, 0.1, 0.1), (2.333, 0.1, -0.1), (2.333, -0.1, 0.1), (2.333, -0.1, -0.1), (-2.333, 0.1, 0.1), (-2.333, 0.1, -0.1), (-2.333, -0.1, 0.1), (-2.333, -0.1, -0.1)], [], [(0, 4, 6, 2), (3, 2, 6, 7), (7, 6, 4, 5), (5, 1, 3, 7), (1, 0, 2, 3), (5, 4, 0, 1)])
_uv = me_cube_088.uv_layers.new(name='UVMap')
_uv.uv.foreach_set('vector', [0.625, 0.5, 0.875, 0.5, 0.875, 0.75, 0.625, 0.75, 0.375, 0.75, 0.625, 0.75, 0.625, 1.0, 0.375, 1.0, 0.375, 0.0, 0.625, 0.0, 0.625, 0.25, 0.375, 0.25, 0.125, 0.5, 0.375, 0.5, 0.375, 0.75, 0.125, 0.75, 0.375, 0.5, 0.625, 0.5, 0.625, 0.75, 0.375, 0.75, 0.375, 0.25, 0.625, 0.25, 0.625, 0.5, 0.375, 0.5])
me_cube_088.materials.append(mat_material)
me_cube_088.use_mirror_vertex_groups = False
me_cube_088.update()
me_cube_089 = bpy.data.meshes.new('Cube.089')
me_cube_089.from_pydata([(3.0, 0.8667, -0.2), (3.0, -0.4333, 0.4), (3.0, -0.4333, -0.2), (-3.0, 0.8667, -0.2), (-3.0, -0.4333, 0.4), (-3.0, -0.4333, -0.2)], [], [(5, 4, 3), (2, 1, 4, 5), (3, 4, 1, 0), (3, 0, 2, 5), (1, 2, 0)])
_uv = me_cube_089.uv_layers.new(name='UVMap')
_uv.uv.foreach_set('vector', [0.375, 1.0, 0.625, 1.0, 0.125, 0.5, 0.375, 0.75, 0.625, 0.75, 0.625, 1.0, 0.375, 1.0, 0.125, 0.5, 0.625, 1.0, 0.625, 0.75, 0.375, 0.5, 0.125, 0.5, 0.375, 0.5, 0.375, 0.75, 0.125, 0.75, 0.625, 0.75, 0.375, 0.75, 0.375, 0.5])
me_cube_089.materials.append(mat_material)
me_cube_089.use_mirror_vertex_groups = False
me_cube_089.update()
me_cube_090 = bpy.data.meshes.new('Cube.090')
me_cube_090.from_pydata([(2.0, 0.8667, -0.2), (2.0, -0.4333, 0.4), (2.0, -0.4333, -0.2), (-2.0, 0.8667, -0.2), (-2.0, -0.4333, 0.4), (-2.0, -0.4333, -0.2)], [], [(5, 4, 3), (2, 1, 4, 5), (3, 4, 1, 0), (3, 0, 2, 5), (1, 2, 0)])
_uv = me_cube_090.uv_layers.new(name='UVMap')
_uv.uv.foreach_set('vector', [0.375, 1.0, 0.625, 1.0, 0.125, 0.5, 0.375, 0.75, 0.625, 0.75, 0.625, 1.0, 0.375, 1.0, 0.125, 0.5, 0.625, 1.0, 0.625, 0.75, 0.375, 0.5, 0.125, 0.5, 0.375, 0.5, 0.375, 0.75, 0.125, 0.75, 0.625, 0.75, 0.375, 0.75, 0.375, 0.5])
me_cube_090.materials.append(mat_material)
me_cube_090.use_mirror_vertex_groups = False
me_cube_090.update()
me_cube_091 = bpy.data.meshes.new('Cube.091')
me_cube_091.from_pydata([(0.3333, 0.1, 0.1), (0.3333, 0.1, 3.725e-08), (0.3333, -0.1, 0.1), (0.3333, -0.1, 3.725e-08), (-0.3333, 0.1, 0.1), (-0.3333, 0.1, 3.725e-08), (-0.3333, -0.1, 0.1), (-0.3333, -0.1, 3.725e-08)], [], [(0, 4, 6, 2), (3, 2, 6, 7), (7, 6, 4, 5), (5, 1, 3, 7), (1, 0, 2, 3), (5, 4, 0, 1)])
_uv = me_cube_091.uv_layers.new(name='UVMap')
_uv.uv.foreach_set('vector', [0.625, 0.5, 0.875, 0.5, 0.875, 0.75, 0.625, 0.75, 0.375, 0.75, 0.625, 0.75, 0.625, 1.0, 0.375, 1.0, 0.375, 0.0, 0.625, 0.0, 0.625, 0.25, 0.375, 0.25, 0.125, 0.5, 0.375, 0.5, 0.375, 0.75, 0.125, 0.75, 0.375, 0.5, 0.625, 0.5, 0.625, 0.75, 0.375, 0.75, 0.375, 0.25, 0.625, 0.25, 0.625, 0.5, 0.375, 0.5])
me_cube_091.materials.append(mat_material)
me_cube_091.use_mirror_vertex_groups = False
me_cube_091.update()
me_cube_092 = bpy.data.meshes.new('Cube.092')
me_cube_092.from_pydata([(5.667, 0.02024, 0.45), (5.667, 0.02024, -0.45), (5.667, -0.02024, 0.45), (5.667, -0.02024, -0.45), (-0.3333, 0.02024, 0.45), (-0.3333, 0.02024, -0.45), (-0.3333, -0.02024, 0.45), (-0.3333, -0.02024, -0.45)], [], [(0, 4, 6, 2), (3, 2, 6, 7), (7, 6, 4, 5), (5, 1, 3, 7), (1, 0, 2, 3), (5, 4, 0, 1)])
_uv = me_cube_092.uv_layers.new(name='UVMap')
_uv.uv.foreach_set('vector', [0.625, 0.5, 0.875, 0.5, 0.875, 0.75, 0.625, 0.75, 0.375, 0.75, 0.625, 0.75, 0.625, 1.0, 0.375, 1.0, 0.375, 0.0, 0.625, 0.0, 0.625, 0.25, 0.375, 0.25, 0.125, 0.5, 0.375, 0.5, 0.375, 0.75, 0.125, 0.75, 0.375, 0.5, 0.625, 0.5, 0.625, 0.75, 0.375, 0.75, 0.375, 0.25, 0.625, 0.25, 0.625, 0.5, 0.375, 0.5])
me_cube_092.materials.append(mat_material)
me_cube_092.use_mirror_vertex_groups = False
me_cube_092.update()
me_cube_093 = bpy.data.meshes.new('Cube.093')
me_cube_093.from_pydata([(5.667, 0.01024, 0.45), (5.667, 0.01024, 0.42), (5.667, -0.02024, 0.45), (5.667, -0.02024, 0.42), (-0.3333, 0.01024, 0.45), (-0.3333, 0.01024, 0.42), (-0.3333, -0.02024, 0.45), (-0.3333, -0.02024, 0.42)], [], [(0, 4, 6, 2), (3, 2, 6, 7), (7, 6, 4, 5), (5, 1, 3, 7), (1, 0, 2, 3), (5, 4, 0, 1)])
_uv = me_cube_093.uv_layers.new(name='UVMap')
_uv.uv.foreach_set('vector', [0.625, 0.5, 0.875, 0.5, 0.875, 0.75, 0.625, 0.75, 0.375, 0.75, 0.625, 0.75, 0.625, 1.0, 0.375, 1.0, 0.375, 0.0, 0.625, 0.0, 0.625, 0.25, 0.375, 0.25, 0.125, 0.5, 0.375, 0.5, 0.375, 0.75, 0.125, 0.75, 0.375, 0.5, 0.625, 0.5, 0.625, 0.75, 0.375, 0.75, 0.375, 0.25, 0.625, 0.25, 0.625, 0.5, 0.375, 0.5])
me_cube_093.materials.append(mat_material)
me_cube_093.use_mirror_vertex_groups = False
me_cube_093.update()
me_cube_094 = bpy.data.meshes.new('Cube.094')
me_cube_094.from_pydata([(5.667, 0.01024, 0.45), (5.667, 0.01024, 0.42), (5.667, -0.02024, 0.45), (5.667, -0.02024, 0.42), (-0.3333, 0.01024, 0.45), (-0.3333, 0.01024, 0.42), (-0.3333, -0.02024, 0.45), (-0.3333, -0.02024, 0.42)], [], [(0, 4, 6, 2), (3, 2, 6, 7), (7, 6, 4, 5), (5, 1, 3, 7), (1, 0, 2, 3), (5, 4, 0, 1)])
_uv = me_cube_094.uv_layers.new(name='UVMap')
_uv.uv.foreach_set('vector', [0.625, 0.5, 0.875, 0.5, 0.875, 0.75, 0.625, 0.75, 0.375, 0.75, 0.625, 0.75, 0.625, 1.0, 0.375, 1.0, 0.375, 0.0, 0.625, 0.0, 0.625, 0.25, 0.375, 0.25, 0.125, 0.5, 0.375, 0.5, 0.375, 0.75, 0.125, 0.75, 0.375, 0.5, 0.625, 0.5, 0.625, 0.75, 0.375, 0.75, 0.375, 0.25, 0.625, 0.25, 0.625, 0.5, 0.375, 0.5])
me_cube_094.materials.append(mat_material)
me_cube_094.use_mirror_vertex_groups = False
me_cube_094.update()
me_cube_095 = bpy.data.meshes.new('Cube.095')
me_cube_095.from_pydata([(5.667, 0.01024, 0.45), (5.667, 0.01024, 0.42), (5.667, -0.02024, 0.45), (5.667, -0.02024, 0.42), (-0.3333, 0.01024, 0.45), (-0.3333, 0.01024, 0.42), (-0.3333, -0.02024, 0.45), (-0.3333, -0.02024, 0.42)], [], [(0, 4, 6, 2), (3, 2, 6, 7), (7, 6, 4, 5), (5, 1, 3, 7), (1, 0, 2, 3), (5, 4, 0, 1)])
_uv = me_cube_095.uv_layers.new(name='UVMap')
_uv.uv.foreach_set('vector', [0.625, 0.5, 0.875, 0.5, 0.875, 0.75, 0.625, 0.75, 0.375, 0.75, 0.625, 0.75, 0.625, 1.0, 0.375, 1.0, 0.375, 0.0, 0.625, 0.0, 0.625, 0.25, 0.375, 0.25, 0.125, 0.5, 0.375, 0.5, 0.375, 0.75, 0.125, 0.75, 0.375, 0.5, 0.625, 0.5, 0.625, 0.75, 0.375, 0.75, 0.375, 0.25, 0.625, 0.25, 0.625, 0.5, 0.375, 0.5])
me_cube_095.materials.append(mat_material)
me_cube_095.use_mirror_vertex_groups = False
me_cube_095.update()

# ---- objects
ob_sol = bpy.data.objects.new('Sol', me_cube)
ob_stepjump = bpy.data.objects.new('StepJump', me_cube_002)
ob_penteup = bpy.data.objects.new('PenteUp', me_cube_003)
ob_pentedown = bpy.data.objects.new('PenteDown', me_cube_004)
ob_stepjump_001 = bpy.data.objects.new('StepJump.001', me_cube_005)
ob_stepjump_002 = bpy.data.objects.new('StepJump.002', me_cube_006)
ob_stepjump_003 = bpy.data.objects.new('StepJump.003', me_cube_008)
ob_grab = bpy.data.objects.new('grab', me_cube_009)
ob_grab_001 = bpy.data.objects.new('grab.001', me_cube_010)
ob_grab_002 = bpy.data.objects.new('grab.002', me_cube_011)
ob_grab_003 = bpy.data.objects.new('grab.003', me_cube_012)
ob_grab_004 = bpy.data.objects.new('grab.004', me_cube_013)
ob_grab_005 = bpy.data.objects.new('grab.005', me_cube_014)
ob_grab_006 = bpy.data.objects.new('grab.006', me_cube_015)
ob_grab_007 = bpy.data.objects.new('grab.007', me_cube_016)
ob_grab_008 = bpy.data.objects.new('grab.008', me_cube_017)
ob_grab_009 = bpy.data.objects.new('grab.009', me_cube_018)
ob_grab_010 = bpy.data.objects.new('grab.010', me_cube_019)
ob_grab_011 = bpy.data.objects.new('grab.011', me_cube_020)
ob_grab_012 = bpy.data.objects.new('grab.012', me_cube_021)
ob_grab_013 = bpy.data.objects.new('grab.013', me_cube_022)
ob_grab_014 = bpy.data.objects.new('grab.014', me_cube_023)
ob_grab_015 = bpy.data.objects.new('grab.015', me_cube_024)
ob_grab_016 = bpy.data.objects.new('grab.016', me_cube_025)
ob_stepjump_021 = bpy.data.objects.new('StepJump.021', me_cube_026)
ob_grab_018 = bpy.data.objects.new('grab.018', me_cube_027)
ob_grab_019 = bpy.data.objects.new('grab.019', me_cube_028)
ob_grab_020 = bpy.data.objects.new('grab.020', me_cube_029)
ob_grab_021 = bpy.data.objects.new('grab.021', me_cube_030)
ob_grab_022 = bpy.data.objects.new('grab.022', me_cube_031)
ob_grab_023 = bpy.data.objects.new('grab.023', me_cube_032)
ob_grab_024 = bpy.data.objects.new('grab.024', me_cube_033)
ob_grab_025 = bpy.data.objects.new('grab.025', me_cube_034)
ob_grab_026 = bpy.data.objects.new('grab.026', me_cube_035)
ob_grab_027 = bpy.data.objects.new('grab.027', me_cube_036)
ob_grab_028 = bpy.data.objects.new('grab.028', me_cube_037)
ob_grab_029 = bpy.data.objects.new('grab.029', me_cube_038)
ob_grab_030 = bpy.data.objects.new('grab.030', me_cube_039)
ob_grab_031 = bpy.data.objects.new('grab.031', me_cube_040)
ob_grab_032 = bpy.data.objects.new('grab.032', me_cube_041)
ob_grab_033 = bpy.data.objects.new('grab.033', me_cube_042)
ob_grab_034 = bpy.data.objects.new('grab.034', me_cube_043)
ob_grab_035 = bpy.data.objects.new('grab.035', me_cube_044)
ob_grab_036 = bpy.data.objects.new('grab.036', me_cube_045)
ob_grab_037 = bpy.data.objects.new('grab.037', me_cube_046)
ob_grab_038 = bpy.data.objects.new('grab.038', me_cube_047)
ob_stepjump_004 = bpy.data.objects.new('StepJump.004', me_cube_048)
ob_grab_017 = bpy.data.objects.new('grab.017', me_cube_062)
ob_pentedown_001 = bpy.data.objects.new('PenteDown.001', me_cube_068)
ob_penteup_001 = bpy.data.objects.new('PenteUp.001', me_cube_067)
ob_stepjump_044 = bpy.data.objects.new('StepJump.044', me_cube_069)
ob_grab_1 = bpy.data.objects.new('GRab', me_cube_070)
ob_grab_2 = bpy.data.objects.new('Grab', me_cube_071)
ob_grab_001_1 = bpy.data.objects.new('Grab.001', me_cube_072)
ob_stepjump_048 = bpy.data.objects.new('StepJump.048', me_cube_073)
ob_stepjump_049 = bpy.data.objects.new('StepJump.049', me_cube_074)
ob_grab_002_1 = bpy.data.objects.new('Grab.002', me_cube_075)
ob_grab_003_1 = bpy.data.objects.new('Grab.003', me_cube_076)
ob_grab_004_1 = bpy.data.objects.new('Grab.004', me_cube_077)
ob_stepjump_053 = bpy.data.objects.new('StepJump.053', me_cube_079)
ob_stepjump_054 = bpy.data.objects.new('StepJump.054', me_cube_080)
ob_stepjump_055 = bpy.data.objects.new('StepJump.055', me_cube_081)
ob_pentedown_002 = bpy.data.objects.new('PenteDown.002', me_cube_083)
ob_penteup_002 = bpy.data.objects.new('PenteUp.002', me_cube_082)
ob_grapple = bpy.data.objects.new('Grapple', me_cube_084)
ob_stepjump_058 = bpy.data.objects.new('StepJump.058', me_cube_086)
ob_stepjump_059 = bpy.data.objects.new('StepJump.059', me_cube_087)
ob_stepjump_060 = bpy.data.objects.new('StepJump.060', me_cube_088)
ob_pentedown_003 = bpy.data.objects.new('PenteDown.003', me_cube_089)
ob_penteup_003 = bpy.data.objects.new('PenteUp.003', me_cube_090)
ob_grapple_001 = bpy.data.objects.new('Grapple.001', me_cube_091)
ob_stepjump_062 = bpy.data.objects.new('StepJump.062', me_cube_092)
ob_grab_005_1 = bpy.data.objects.new('Grab.005', me_cube_093)
ob_grab_006_1 = bpy.data.objects.new('Grab.006', me_cube_094)
ob_grab_007_1 = bpy.data.objects.new('Grab.007', me_cube_095)

# ---- transforms, parenting, visibility, modifiers, constraints
ob_sol.location = (4.804e-10, 0.0, 0.5)
ob_sol.scale = (0.3, 1.0, 1.0)
ob_sol.lock_rotations_4d = False
ob_sol.empty_display_type = 'ARROWS'
ob_sol.lineart.crease_threshold = 0.0
ob_stepjump.location = (4.804e-10, -5.1, 1.1)
ob_stepjump.scale = (0.3, 1.0, 1.0)
ob_stepjump.lock_rotations_4d = False
ob_stepjump.empty_display_type = 'ARROWS'
ob_stepjump.lineart.crease_threshold = 0.0
ob_penteup.location = (4.804e-10, -7.867, 1.2)
ob_penteup.scale = (0.3, 1.0, 1.0)
ob_penteup.lock_rotations_4d = False
ob_penteup.empty_display_type = 'ARROWS'
ob_penteup.lineart.crease_threshold = 0.0
ob_pentedown.location = (9.54e-09, -9.447, 1.2)
ob_pentedown.rotation_euler = (0.0, -0.0, 3.142)
ob_pentedown.scale = (0.3, 1.0, 1.0)
ob_pentedown.lock_rotations_4d = False
ob_pentedown.empty_display_type = 'ARROWS'
ob_pentedown.lineart.crease_threshold = 0.0
ob_stepjump_001.location = (4.804e-10, -11.9, 1.1)
ob_stepjump_001.scale = (0.3, 1.0, 1.0)
ob_stepjump_001.lock_rotations_4d = False
ob_stepjump_001.empty_display_type = 'ARROWS'
ob_stepjump_001.lineart.crease_threshold = 0.0
ob_stepjump_002.location = (4.804e-10, -12.5, 1.25)
ob_stepjump_002.scale = (0.3, 1.0, 1.0)
ob_stepjump_002.lock_rotations_4d = False
ob_stepjump_002.empty_display_type = 'ARROWS'
ob_stepjump_002.lineart.crease_threshold = 0.0
ob_stepjump_003.location = (4.804e-10, -16.0, 1.5)
ob_stepjump_003.scale = (0.3, 1.0, 1.0)
ob_stepjump_003.lock_rotations_4d = False
ob_stepjump_003.empty_display_type = 'ARROWS'
ob_stepjump_003.lineart.crease_threshold = 0.0
ob_grab.location = (4.804e-10, -15.89, 1.985)
ob_grab.scale = (0.3, 1.0, 1.0)
ob_grab.lock_rotations_4d = False
ob_grab.empty_display_type = 'ARROWS'
ob_grab.lineart.crease_threshold = 0.0
ob_grab_001.location = (4.804e-10, -15.89, 1.925)
ob_grab_001.scale = (0.3, 1.0, 1.0)
ob_grab_001.lock_rotations_4d = False
ob_grab_001.empty_display_type = 'ARROWS'
ob_grab_001.lineart.crease_threshold = 0.0
ob_grab_002.location = (4.804e-10, -15.89, 1.865)
ob_grab_002.scale = (0.3, 1.0, 1.0)
ob_grab_002.lock_rotations_4d = False
ob_grab_002.empty_display_type = 'ARROWS'
ob_grab_002.lineart.crease_threshold = 0.0
ob_grab_003.location = (4.804e-10, -15.89, 1.805)
ob_grab_003.scale = (0.3, 1.0, 1.0)
ob_grab_003.lock_rotations_4d = False
ob_grab_003.empty_display_type = 'ARROWS'
ob_grab_003.lineart.crease_threshold = 0.0
ob_grab_004.location = (4.804e-10, -15.89, 1.745)
ob_grab_004.scale = (0.3, 1.0, 1.0)
ob_grab_004.lock_rotations_4d = False
ob_grab_004.empty_display_type = 'ARROWS'
ob_grab_004.lineart.crease_threshold = 0.0
ob_grab_005.location = (4.804e-10, -15.89, 1.685)
ob_grab_005.scale = (0.3, 1.0, 1.0)
ob_grab_005.lock_rotations_4d = False
ob_grab_005.empty_display_type = 'ARROWS'
ob_grab_005.lineart.crease_threshold = 0.0
ob_grab_006.location = (4.804e-10, -15.89, 1.625)
ob_grab_006.scale = (0.3, 1.0, 1.0)
ob_grab_006.lock_rotations_4d = False
ob_grab_006.empty_display_type = 'ARROWS'
ob_grab_006.lineart.crease_threshold = 0.0
ob_grab_007.location = (4.804e-10, -15.89, 1.565)
ob_grab_007.scale = (0.3, 1.0, 1.0)
ob_grab_007.lock_rotations_4d = False
ob_grab_007.empty_display_type = 'ARROWS'
ob_grab_007.lineart.crease_threshold = 0.0
ob_grab_008.location = (4.804e-10, -15.89, 1.505)
ob_grab_008.scale = (0.3, 1.0, 1.0)
ob_grab_008.lock_rotations_4d = False
ob_grab_008.empty_display_type = 'ARROWS'
ob_grab_008.lineart.crease_threshold = 0.0
ob_grab_009.location = (4.804e-10, -15.89, 1.445)
ob_grab_009.scale = (0.3, 1.0, 1.0)
ob_grab_009.lock_rotations_4d = False
ob_grab_009.empty_display_type = 'ARROWS'
ob_grab_009.lineart.crease_threshold = 0.0
ob_grab_010.location = (4.804e-10, -15.89, 1.385)
ob_grab_010.scale = (0.3, 1.0, 1.0)
ob_grab_010.lock_rotations_4d = False
ob_grab_010.empty_display_type = 'ARROWS'
ob_grab_010.lineart.crease_threshold = 0.0
ob_grab_011.location = (4.804e-10, -15.89, 1.325)
ob_grab_011.scale = (0.3, 1.0, 1.0)
ob_grab_011.lock_rotations_4d = False
ob_grab_011.empty_display_type = 'ARROWS'
ob_grab_011.lineart.crease_threshold = 0.0
ob_grab_012.location = (4.804e-10, -15.89, 1.265)
ob_grab_012.scale = (0.3, 1.0, 1.0)
ob_grab_012.lock_rotations_4d = False
ob_grab_012.empty_display_type = 'ARROWS'
ob_grab_012.lineart.crease_threshold = 0.0
ob_grab_013.location = (4.804e-10, -15.89, 1.205)
ob_grab_013.scale = (0.3, 1.0, 1.0)
ob_grab_013.lock_rotations_4d = False
ob_grab_013.empty_display_type = 'ARROWS'
ob_grab_013.lineart.crease_threshold = 0.0
ob_grab_014.location = (4.804e-10, -15.89, 1.145)
ob_grab_014.scale = (0.3, 1.0, 1.0)
ob_grab_014.lock_rotations_4d = False
ob_grab_014.empty_display_type = 'ARROWS'
ob_grab_014.lineart.crease_threshold = 0.0
ob_grab_015.location = (4.804e-10, -15.89, 1.085)
ob_grab_015.scale = (0.3, 1.0, 1.0)
ob_grab_015.lock_rotations_4d = False
ob_grab_015.empty_display_type = 'ARROWS'
ob_grab_015.lineart.crease_threshold = 0.0
ob_grab_016.location = (4.804e-10, -15.89, 1.025)
ob_grab_016.scale = (0.3, 1.0, 1.0)
ob_grab_016.lock_rotations_4d = False
ob_grab_016.empty_display_type = 'ARROWS'
ob_grab_016.lineart.crease_threshold = 0.0
ob_stepjump_021.location = (4.804e-10, -17.1, 1.5)
ob_stepjump_021.scale = (0.3, 1.0, 1.0)
ob_stepjump_021.lock_rotations_4d = False
ob_stepjump_021.empty_display_type = 'ARROWS'
ob_stepjump_021.lineart.crease_threshold = 0.0
ob_grab_018.location = (0.4, -16.99, 1.985)
ob_grab_018.scale = (0.3, 1.0, 1.0)
ob_grab_018.lock_rotations_4d = False
ob_grab_018.empty_display_type = 'ARROWS'
ob_grab_018.lineart.crease_threshold = 0.0
ob_grab_019.location = (0.05, -16.99, 1.925)
ob_grab_019.scale = (0.3, 1.0, 1.0)
ob_grab_019.lock_rotations_4d = False
ob_grab_019.empty_display_type = 'ARROWS'
ob_grab_019.lineart.crease_threshold = 0.0
ob_grab_020.location = (-0.6, -16.99, 1.865)
ob_grab_020.scale = (0.3, 1.0, 1.0)
ob_grab_020.lock_rotations_4d = False
ob_grab_020.empty_display_type = 'ARROWS'
ob_grab_020.lineart.crease_threshold = 0.0
ob_grab_021.location = (-0.1, -16.99, 1.805)
ob_grab_021.scale = (0.3, 1.0, 1.0)
ob_grab_021.lock_rotations_4d = False
ob_grab_021.empty_display_type = 'ARROWS'
ob_grab_021.lineart.crease_threshold = 0.0
ob_grab_022.location = (0.65, -16.99, 1.745)
ob_grab_022.scale = (0.3, 1.0, 1.0)
ob_grab_022.lock_rotations_4d = False
ob_grab_022.empty_display_type = 'ARROWS'
ob_grab_022.lineart.crease_threshold = 0.0
ob_grab_023.location = (0.1, -16.99, 1.685)
ob_grab_023.scale = (0.3, 1.0, 1.0)
ob_grab_023.lock_rotations_4d = False
ob_grab_023.empty_display_type = 'ARROWS'
ob_grab_023.lineart.crease_threshold = 0.0
ob_grab_024.location = (-0.55, -16.99, 1.625)
ob_grab_024.scale = (0.3, 1.0, 1.0)
ob_grab_024.lock_rotations_4d = False
ob_grab_024.empty_display_type = 'ARROWS'
ob_grab_024.lineart.crease_threshold = 0.0
ob_grab_025.location = (-0.15, -16.99, 1.565)
ob_grab_025.scale = (0.3, 1.0, 1.0)
ob_grab_025.lock_rotations_4d = False
ob_grab_025.empty_display_type = 'ARROWS'
ob_grab_025.lineart.crease_threshold = 0.0
ob_grab_026.location = (0.4, -16.99, 1.505)
ob_grab_026.scale = (0.3, 1.0, 1.0)
ob_grab_026.lock_rotations_4d = False
ob_grab_026.empty_display_type = 'ARROWS'
ob_grab_026.lineart.crease_threshold = 0.0
ob_grab_027.location = (0.75, -16.99, 1.445)
ob_grab_027.scale = (0.3, 1.0, 1.0)
ob_grab_027.lock_rotations_4d = False
ob_grab_027.empty_display_type = 'ARROWS'
ob_grab_027.lineart.crease_threshold = 0.0
ob_grab_028.location = (-0.15, -16.99, 1.385)
ob_grab_028.scale = (0.3, 1.0, 1.0)
ob_grab_028.lock_rotations_4d = False
ob_grab_028.empty_display_type = 'ARROWS'
ob_grab_028.lineart.crease_threshold = 0.0
ob_grab_029.location = (0.5, -16.99, 1.325)
ob_grab_029.scale = (0.3, 1.0, 1.0)
ob_grab_029.lock_rotations_4d = False
ob_grab_029.empty_display_type = 'ARROWS'
ob_grab_029.lineart.crease_threshold = 0.0
ob_grab_030.location = (0.3, -16.99, 1.265)
ob_grab_030.scale = (0.3, 1.0, 1.0)
ob_grab_030.lock_rotations_4d = False
ob_grab_030.empty_display_type = 'ARROWS'
ob_grab_030.lineart.crease_threshold = 0.0
ob_grab_031.location = (-0.65, -16.99, 1.205)
ob_grab_031.scale = (0.3, 1.0, 1.0)
ob_grab_031.lock_rotations_4d = False
ob_grab_031.empty_display_type = 'ARROWS'
ob_grab_031.lineart.crease_threshold = 0.0
ob_grab_032.location = (-0.05, -16.99, 1.145)
ob_grab_032.scale = (0.3, 1.0, 1.0)
ob_grab_032.lock_rotations_4d = False
ob_grab_032.empty_display_type = 'ARROWS'
ob_grab_032.lineart.crease_threshold = 0.0
ob_grab_033.location = (0.5, -16.99, 1.085)
ob_grab_033.scale = (0.3, 1.0, 1.0)
ob_grab_033.lock_rotations_4d = False
ob_grab_033.empty_display_type = 'ARROWS'
ob_grab_033.lineart.crease_threshold = 0.0
ob_grab_034.location = (-0.25, -16.99, 1.025)
ob_grab_034.scale = (0.3, 1.0, 1.0)
ob_grab_034.lock_rotations_4d = False
ob_grab_034.empty_display_type = 'ARROWS'
ob_grab_034.lineart.crease_threshold = 0.0
ob_grab_035.location = (0.6, -16.99, 1.865)
ob_grab_035.scale = (0.3, 1.0, 1.0)
ob_grab_035.lock_rotations_4d = False
ob_grab_035.empty_display_type = 'ARROWS'
ob_grab_035.lineart.crease_threshold = 0.0
ob_grab_036.location = (-0.45, -16.99, 1.745)
ob_grab_036.scale = (0.3, 1.0, 1.0)
ob_grab_036.lock_rotations_4d = False
ob_grab_036.empty_display_type = 'ARROWS'
ob_grab_036.lineart.crease_threshold = 0.0
ob_grab_037.location = (-0.2, -16.99, 1.445)
ob_grab_037.scale = (0.3, 1.0, 1.0)
ob_grab_037.lock_rotations_4d = False
ob_grab_037.empty_display_type = 'ARROWS'
ob_grab_037.lineart.crease_threshold = 0.0
ob_grab_038.location = (-0.3, -16.99, 1.265)
ob_grab_038.scale = (0.3, 1.0, 1.0)
ob_grab_038.lock_rotations_4d = False
ob_grab_038.empty_display_type = 'ARROWS'
ob_grab_038.lineart.crease_threshold = 0.0
ob_stepjump_004.location = (4.804e-10, -18.5, 1.15)
ob_stepjump_004.scale = (0.3, 1.0, 1.0)
ob_stepjump_004.lock_rotations_4d = False
ob_stepjump_004.empty_display_type = 'ARROWS'
ob_stepjump_004.lineart.crease_threshold = 0.0
ob_grab_017.location = (4.804e-10, -18.39, 1.285)
ob_grab_017.scale = (0.3, 1.0, 1.0)
ob_grab_017.lock_rotations_4d = False
ob_grab_017.empty_display_type = 'ARROWS'
ob_grab_017.lineart.crease_threshold = 0.0
ob_pentedown_001.location = (9.54e-09, -24.55, 1.2)
ob_pentedown_001.rotation_euler = (0.0, -0.0, 3.142)
ob_pentedown_001.scale = (0.3, 1.0, 1.0)
ob_pentedown_001.lock_rotations_4d = False
ob_pentedown_001.empty_display_type = 'ARROWS'
ob_pentedown_001.lineart.crease_threshold = 0.0
ob_penteup_001.location = (4.804e-10, -22.87, 1.2)
ob_penteup_001.scale = (0.3, 1.0, 1.0)
ob_penteup_001.lock_rotations_4d = False
ob_penteup_001.empty_display_type = 'ARROWS'
ob_penteup_001.lineart.crease_threshold = 0.0
ob_stepjump_044.location = (4.804e-10, -24.1, 1.35)
ob_stepjump_044.scale = (0.3, 1.0, 1.0)
ob_stepjump_044.lock_rotations_4d = False
ob_stepjump_044.empty_display_type = 'ARROWS'
ob_stepjump_044.lineart.crease_threshold = 0.0
ob_grab_1.location = (4.804e-10, -24.07, 1.685)
ob_grab_1.scale = (0.3, 1.0, 1.0)
ob_grab_1.lock_rotations_4d = False
ob_grab_1.empty_display_type = 'ARROWS'
ob_grab_1.lineart.crease_threshold = 0.0
ob_grab_2.location = (4.804e-10, -24.07, 1.625)
ob_grab_2.scale = (0.3, 1.0, 1.0)
ob_grab_2.lock_rotations_4d = False
ob_grab_2.empty_display_type = 'ARROWS'
ob_grab_2.lineart.crease_threshold = 0.0
ob_grab_001_1.location = (4.804e-10, -24.07, 1.565)
ob_grab_001_1.scale = (0.3, 1.0, 1.0)
ob_grab_001_1.lock_rotations_4d = False
ob_grab_001_1.empty_display_type = 'ARROWS'
ob_grab_001_1.lineart.crease_threshold = 0.0
ob_stepjump_048.location = (4.804e-10, -27.9, 1.1)
ob_stepjump_048.scale = (0.3, 1.0, 1.0)
ob_stepjump_048.lock_rotations_4d = False
ob_stepjump_048.empty_display_type = 'ARROWS'
ob_stepjump_048.lineart.crease_threshold = 0.0
ob_stepjump_049.location = (4.804e-10, -28.5, 1.5)
ob_stepjump_049.scale = (0.3, 1.0, 1.0)
ob_stepjump_049.lock_rotations_4d = False
ob_stepjump_049.empty_display_type = 'ARROWS'
ob_stepjump_049.lineart.crease_threshold = 0.0
ob_grab_002_1.location = (4.804e-10, -28.39, 1.985)
ob_grab_002_1.scale = (0.3, 1.0, 1.0)
ob_grab_002_1.lock_rotations_4d = False
ob_grab_002_1.empty_display_type = 'ARROWS'
ob_grab_002_1.lineart.crease_threshold = 0.0
ob_grab_003_1.location = (4.804e-10, -28.39, 1.925)
ob_grab_003_1.scale = (0.3, 1.0, 1.0)
ob_grab_003_1.lock_rotations_4d = False
ob_grab_003_1.empty_display_type = 'ARROWS'
ob_grab_003_1.lineart.crease_threshold = 0.0
ob_grab_004_1.location = (4.804e-10, -28.39, 1.865)
ob_grab_004_1.scale = (0.3, 1.0, 1.0)
ob_grab_004_1.lock_rotations_4d = False
ob_grab_004_1.empty_display_type = 'ARROWS'
ob_grab_004_1.lineart.crease_threshold = 0.0
ob_stepjump_053.location = (-0.8, -34.5, 1.8)
ob_stepjump_053.scale = (0.3, 1.0, 1.0)
ob_stepjump_053.lock_rotations_4d = False
ob_stepjump_053.empty_display_type = 'ARROWS'
ob_stepjump_053.lineart.crease_threshold = 0.0
ob_stepjump_054.location = (0.8, -34.5, 1.8)
ob_stepjump_054.scale = (0.3, 1.0, 1.0)
ob_stepjump_054.lock_rotations_4d = False
ob_stepjump_054.empty_display_type = 'ARROWS'
ob_stepjump_054.lineart.crease_threshold = 0.0
ob_stepjump_055.location = (0.0, -34.5, 2.5)
ob_stepjump_055.scale = (0.3, 1.0, 1.0)
ob_stepjump_055.lock_rotations_4d = False
ob_stepjump_055.empty_display_type = 'ARROWS'
ob_stepjump_055.lineart.crease_threshold = 0.0
ob_pentedown_002.location = (9.54e-09, -35.65, 1.2)
ob_pentedown_002.rotation_euler = (0.0, -0.0, 3.142)
ob_pentedown_002.scale = (0.3, 1.0, 1.0)
ob_pentedown_002.lock_rotations_4d = False
ob_pentedown_002.empty_display_type = 'ARROWS'
ob_pentedown_002.lineart.crease_threshold = 0.0
ob_penteup_002.location = (4.804e-10, -33.27, 1.2)
ob_penteup_002.scale = (0.3, 1.0, 1.0)
ob_penteup_002.lock_rotations_4d = False
ob_penteup_002.empty_display_type = 'ARROWS'
ob_penteup_002.lineart.crease_threshold = 0.0
ob_grapple.location = (0.0, -34.5, 2.3)
ob_grapple.scale = (0.3, 1.0, 1.0)
ob_grapple.lock_rotations_4d = False
ob_grapple.empty_display_type = 'ARROWS'
ob_grapple.lineart.crease_threshold = 0.0
ob_stepjump_058.location = (-0.8, -43.4, 1.8)
ob_stepjump_058.scale = (0.3, 1.0, 1.0)
ob_stepjump_058.lock_rotations_4d = False
ob_stepjump_058.empty_display_type = 'ARROWS'
ob_stepjump_058.lineart.crease_threshold = 0.0
ob_stepjump_059.location = (0.8, -43.4, 1.8)
ob_stepjump_059.scale = (0.3, 1.0, 1.0)
ob_stepjump_059.lock_rotations_4d = False
ob_stepjump_059.empty_display_type = 'ARROWS'
ob_stepjump_059.lineart.crease_threshold = 0.0
ob_stepjump_060.location = (0.0, -43.4, 2.5)
ob_stepjump_060.scale = (0.3, 1.0, 1.0)
ob_stepjump_060.lock_rotations_4d = False
ob_stepjump_060.empty_display_type = 'ARROWS'
ob_stepjump_060.lineart.crease_threshold = 0.0
ob_pentedown_003.location = (9.54e-09, -45.45, 1.2)
ob_pentedown_003.rotation_euler = (0.0, -0.0, 3.142)
ob_pentedown_003.scale = (0.3, 1.0, 1.0)
ob_pentedown_003.lock_rotations_4d = False
ob_pentedown_003.empty_display_type = 'ARROWS'
ob_pentedown_003.lineart.crease_threshold = 0.0
ob_penteup_003.location = (4.804e-10, -41.27, 1.2)
ob_penteup_003.scale = (0.3, 1.0, 1.0)
ob_penteup_003.lock_rotations_4d = False
ob_penteup_003.empty_display_type = 'ARROWS'
ob_penteup_003.lineart.crease_threshold = 0.0
ob_grapple_001.location = (0.0, -43.4, 2.3)
ob_grapple_001.scale = (0.3, 1.0, 1.0)
ob_grapple_001.lock_rotations_4d = False
ob_grapple_001.empty_display_type = 'ARROWS'
ob_grapple_001.lineart.crease_threshold = 0.0
ob_stepjump_062.location = (-0.8, -44.99, 1.45)
ob_stepjump_062.scale = (0.3, 1.0, 1.0)
ob_stepjump_062.lock_rotations_4d = False
ob_stepjump_062.empty_display_type = 'ARROWS'
ob_stepjump_062.lineart.crease_threshold = 0.0
ob_grab_005_1.location = (-0.8, -44.95, 1.45)
ob_grab_005_1.scale = (0.3, 1.0, 1.0)
ob_grab_005_1.lock_rotations_4d = False
ob_grab_005_1.empty_display_type = 'ARROWS'
ob_grab_005_1.lineart.crease_threshold = 0.0
ob_grab_006_1.location = (-0.8, -44.95, 1.39)
ob_grab_006_1.scale = (0.3, 1.0, 1.0)
ob_grab_006_1.lock_rotations_4d = False
ob_grab_006_1.empty_display_type = 'ARROWS'
ob_grab_006_1.lineart.crease_threshold = 0.0
ob_grab_007_1.location = (-0.8, -44.95, 1.33)
ob_grab_007_1.scale = (0.3, 1.0, 1.0)
ob_grab_007_1.lock_rotations_4d = False
ob_grab_007_1.empty_display_type = 'ARROWS'
ob_grab_007_1.lineart.crease_threshold = 0.0

# ---- collection membership
col_run.objects.link(ob_sol)
col_run_jump.objects.link(ob_stepjump)
col_run_jump.objects.link(ob_penteup)
col_run_jump.objects.link(ob_pentedown)
col_run_jump.objects.link(ob_stepjump_001)
col_run_jump.objects.link(ob_stepjump_002)
col_wallgrab.objects.link(ob_stepjump_003)
col_wallgrab.objects.link(ob_grab)
col_wallgrab.objects.link(ob_grab_001)
col_wallgrab.objects.link(ob_grab_002)
col_wallgrab.objects.link(ob_grab_003)
col_wallgrab.objects.link(ob_grab_004)
col_wallgrab.objects.link(ob_grab_005)
col_wallgrab.objects.link(ob_grab_006)
col_wallgrab.objects.link(ob_grab_007)
col_wallgrab.objects.link(ob_grab_008)
col_wallgrab.objects.link(ob_grab_009)
col_wallgrab.objects.link(ob_grab_010)
col_wallgrab.objects.link(ob_grab_011)
col_wallgrab.objects.link(ob_grab_012)
col_wallgrab.objects.link(ob_grab_013)
col_wallgrab.objects.link(ob_grab_014)
col_wallgrab.objects.link(ob_grab_015)
col_wallgrab.objects.link(ob_grab_016)
col_wallgrab_001.objects.link(ob_stepjump_021)
col_wallgrab_001.objects.link(ob_grab_018)
col_wallgrab_001.objects.link(ob_grab_019)
col_wallgrab_001.objects.link(ob_grab_020)
col_wallgrab_001.objects.link(ob_grab_021)
col_wallgrab_001.objects.link(ob_grab_022)
col_wallgrab_001.objects.link(ob_grab_023)
col_wallgrab_001.objects.link(ob_grab_024)
col_wallgrab_001.objects.link(ob_grab_025)
col_wallgrab_001.objects.link(ob_grab_026)
col_wallgrab_001.objects.link(ob_grab_027)
col_wallgrab_001.objects.link(ob_grab_028)
col_wallgrab_001.objects.link(ob_grab_029)
col_wallgrab_001.objects.link(ob_grab_030)
col_wallgrab_001.objects.link(ob_grab_031)
col_wallgrab_001.objects.link(ob_grab_032)
col_wallgrab_001.objects.link(ob_grab_033)
col_wallgrab_001.objects.link(ob_grab_034)
col_wallgrab_001.objects.link(ob_grab_035)
col_wallgrab_001.objects.link(ob_grab_036)
col_wallgrab_001.objects.link(ob_grab_037)
col_wallgrab_001.objects.link(ob_grab_038)
col_wallgrab_002.objects.link(ob_stepjump_004)
col_wallgrab_002.objects.link(ob_grab_017)
col_run_jump_grab.objects.link(ob_pentedown_001)
col_run_jump_grab.objects.link(ob_penteup_001)
col_run_jump_grab.objects.link(ob_stepjump_044)
col_run_jump_grab.objects.link(ob_grab_1)
col_run_jump_grab.objects.link(ob_grab_2)
col_run_jump_grab.objects.link(ob_grab_001_1)
col_run_jump_grab.objects.link(ob_stepjump_048)
col_run_jump_grab.objects.link(ob_stepjump_049)
col_run_jump_grab.objects.link(ob_grab_002_1)
col_run_jump_grab.objects.link(ob_grab_003_1)
col_run_jump_grab.objects.link(ob_grab_004_1)
col_grapple.objects.link(ob_stepjump_053)
col_grapple.objects.link(ob_stepjump_054)
col_grapple.objects.link(ob_stepjump_055)
col_grapple.objects.link(ob_pentedown_002)
col_grapple.objects.link(ob_penteup_002)
col_grapple.objects.link(ob_grapple)
col_run_jump_grapple_grab.objects.link(ob_stepjump_058)
col_run_jump_grapple_grab.objects.link(ob_stepjump_059)
col_run_jump_grapple_grab.objects.link(ob_stepjump_060)
col_run_jump_grapple_grab.objects.link(ob_pentedown_003)
col_run_jump_grapple_grab.objects.link(ob_penteup_003)
col_run_jump_grapple_grab.objects.link(ob_grapple_001)
col_run_jump_grapple_grab.objects.link(ob_stepjump_062)
col_run_jump_grapple_grab.objects.link(ob_grab_005_1)
col_run_jump_grapple_grab.objects.link(ob_grab_006_1)
col_run_jump_grapple_grab.objects.link(ob_grab_007_1)

# ---- scene / render settings (as saved in the file)
scene.frame_start = 1; scene.frame_end = 250; scene.frame_set(1)
scene.render.engine = 'BLENDER_EEVEE_NEXT'
scene.cycles.sampling_pattern = 'TABULATED_SOBOL'
scene.eevee.ray_tracing_options.trace_max_roughness = 0.0
bpy.context.view_layer.update()

# ---- added for rendering (the .blend has no active camera and no usable light): camera, sun
cam_auto = bpy.data.cameras.new('AutoCamera')
cam_auto.lens = 50.0
cam_auto.sensor_width = 36.0
cam_auto.clip_end = 1000.0
ob_auto_camera = bpy.data.objects.new('AutoCamera', cam_auto)
scene.collection.objects.link(ob_auto_camera)
ob_auto_camera.location = (44.5071, -77.4085, 36.9056)
ob_auto_camera.rotation_euler = (1.09748, -7.21219e-08, 0.694738)
scene.camera = ob_auto_camera
light_auto_sun = bpy.data.lights.new('AutoSun', 'SUN')
light_auto_sun.energy = 3.0
light_auto_sun.angle = 0.0523599
ob_auto_sun = bpy.data.objects.new('AutoSun', light_auto_sun)
scene.collection.objects.link(ob_auto_sun)
ob_auto_sun.rotation_euler = (0.872665, 0.174533, 0.523599)
bpy.context.view_layer.update()
